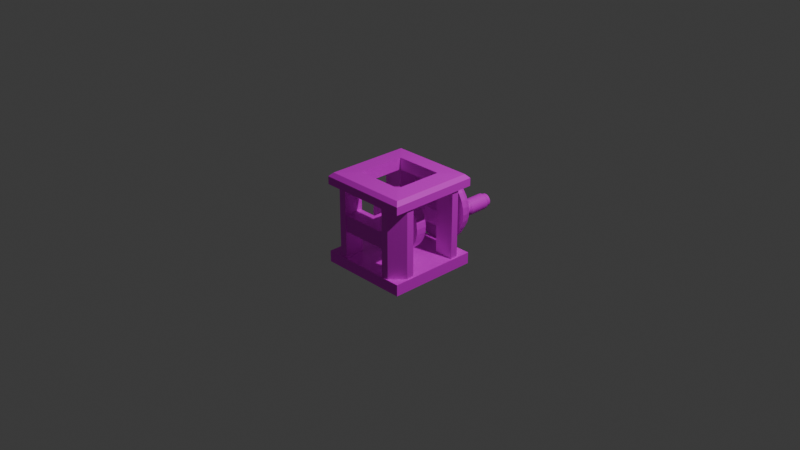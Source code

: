 # Source: pulley_crank.blend  (saved by Blender 4.5.90; exported with 4.5.12 LTS)
import bpy
from mathutils import Matrix  # noqa: F401  (used for matrix-valued properties, if any)

bpy.ops.wm.read_factory_settings(use_empty=True)
scene = bpy.context.scene
scene.name = 'Scene'

# ---- collections
col_collection = bpy.data.collections.new('Collection'); scene.collection.children.link(col_collection)

# ---- images (referenced by path relative to the original .blend; pixels are not part of the script)
import os
ASSET_DIR = os.environ.get("B2B_ASSET_DIR", "")  # directory of the original .blend (textures are referenced by path, not embedded)
HERE = os.path.dirname(os.path.abspath(__file__))  # packed textures are extracted next to this script under _unpacked/

def load_image(name, relpath, width, height, colorspace="sRGB"):
    """Load a texture the original file referenced (path relative to the .blend, or extracted next to this script)."""
    p = next((c for c in (os.path.join(HERE, relpath), os.path.join(ASSET_DIR, relpath)) if relpath and os.path.exists(c)), "")
    if p:
        img = bpy.data.images.load(p, check_existing=True)
        img.name = name
    else:  # same state as the original file: an image datablock whose file is absent (Cycles renders it pink)
        img = bpy.data.images.new(name, width, height)
        img.source = "FILE"
        img.filepath = "//" + (relpath or name)
    img.colorspace_settings.name = colorspace
    return img
img_mg_machine_mechanical_frame_png = load_image('mg_machine_mechanical_frame.png', 'mg_machine_mechanical_frame.png', 1024, 1024, 'sRGB')
img_mg_machine_mechanical_metal_png = load_image('mg_machine_mechanical_metal.png', 'mg_machine_mechanical_metal.png', 1024, 1024, 'sRGB')
img_mg_machine_mechanical_wood_png = load_image('mg_machine_mechanical_wood.png', 'mg_machine_mechanical_wood.png', 1024, 1024, 'sRGB')

# ---- materials (node trees are filled in below, after node groups)
mat_frame = bpy.data.materials.new('frame')
mat_frame.alpha_threshold = 0.0
mat_frame.roughness = 0.5
mat_frame.line_color = (0.0, 0.0, 0.0, 1.0)
mat_metal = bpy.data.materials.new('metal')
mat_wood = bpy.data.materials.new('wood')

# ---- material node trees
mat_frame.use_nodes = True; mat_frame.node_tree.nodes.clear()
_N = mat_frame.node_tree.nodes; _L = mat_frame.node_tree.links
n0 = _N.new('ShaderNodeOutputMaterial'); n0.name = 'Material Output'; n0.location = (200, 100)
n1 = _N.new('ShaderNodeBsdfPrincipled'); n1.name = 'Principled BSDF'; n1.location = (-200, 100)
n1.inputs[3].default_value = 1.45
n2 = _N.new('ShaderNodeTexImage'); n2.name = 'Image Texture'; n2.location = (-514, 80)
n2.image = img_mg_machine_mechanical_frame_png
n2.interpolation = 'Closest'
_L.new(n1.outputs[0], n0.inputs[0])
_L.new(n2.outputs[0], n1.inputs[0])
n0.is_active_output = True
mat_metal.use_nodes = True; mat_metal.node_tree.nodes.clear()
_N = mat_metal.node_tree.nodes; _L = mat_metal.node_tree.links
n0 = _N.new('ShaderNodeBsdfPrincipled'); n0.name = 'Principled BSDF'; n0.location = (-200, 100)
n1 = _N.new('ShaderNodeOutputMaterial'); n1.name = 'Material Output'; n1.location = (200, 100)
n2 = _N.new('ShaderNodeTexImage'); n2.name = 'Image Texture'; n2.location = (-540, 64)
n2.image = img_mg_machine_mechanical_metal_png
n2.interpolation = 'Closest'
_L.new(n0.outputs[0], n1.inputs[0])
_L.new(n2.outputs[0], n0.inputs[0])
n1.is_active_output = True
mat_wood.use_nodes = True; mat_wood.node_tree.nodes.clear()
_N = mat_wood.node_tree.nodes; _L = mat_wood.node_tree.links
n0 = _N.new('ShaderNodeBsdfPrincipled'); n0.name = 'Principled BSDF'; n0.location = (-200, 100)
n1 = _N.new('ShaderNodeOutputMaterial'); n1.name = 'Material Output'; n1.location = (200, 100)
n2 = _N.new('ShaderNodeTexImage'); n2.name = 'Image Texture'; n2.location = (-534, 76)
n2.image = img_mg_machine_mechanical_wood_png
n2.interpolation = 'Closest'
_L.new(n0.outputs[0], n1.inputs[0])
_L.new(n2.outputs[0], n0.inputs[0])
n1.is_active_output = True

# ---- world
world_world = bpy.data.worlds.new('World'); scene.world = world_world
world_world.use_nodes = True; world_world.node_tree.nodes.clear()
_N = world_world.node_tree.nodes; _L = world_world.node_tree.links
n0 = _N.new('ShaderNodeOutputWorld'); n0.name = 'World Output'; n0.location = (200, 100)
n1 = _N.new('ShaderNodeBackground'); n1.name = 'Background'; n1.location = (-200, 100)
n1.inputs[0].default_value = (0.05088, 0.05088, 0.05088, 1.0)
_L.new(n1.outputs[0], n0.inputs[0])
n0.is_active_output = True
world_world.color = (0.05088, 0.05088, 0.05088)
world_world.sun_shadow_jitter_overblur = 0.0

# ---- cameras
cam_camera = bpy.data.cameras.new('Camera')
cam_camera.clip_end = 100.0
cam_camera.ortho_scale = 7.314

# ---- lights
light_light = bpy.data.lights.new('Light', 'POINT')
light_light.energy = 1000.0
light_light.shadow_soft_size = 0.1

# ---- meshes
me_cube = bpy.data.meshes.new('Cube')
me_cube.from_pydata([(1.0, 1.0, -1.0), (1.0, -1.0, -1.0), (-1.0, 1.0, -1.0), (-1.0, -1.0, -1.0), (0.5345, 0.5345, 1.023), (1.0, 1.0, 0.75), (0.5345, -0.5345, 1.023), (1.0, -1.0, 0.75), (-0.5345, 0.5345, 1.023), (-1.0, 1.0, 0.75), (-0.5345, -0.5345, 1.023), (-1.0, -1.0, 0.75), (0.5329, -0.9671, -0.75), (0.9671, -0.5329, -0.75), (-0.9672, -0.5328, -0.75), (-0.5322, 0.9678, -0.75), (0.5329, -0.5329, -0.75), (0.9677, 0.5323, -0.75), (1.0, -1.0, -0.75), (-0.5328, -0.9672, -0.75), (-0.5328, -0.5328, -0.75), (0.0, -1.0, -0.75), (-1.0, -1.0, -0.75), (-0.9678, 0.5322, -0.75), (-0.5322, 0.5322, -0.75), (-1.0, 0.0, -0.75), (-1.0, 1.0, -0.75), (0.5323, 0.9508, -0.1531), (0.1499, 0.5492, -0.1424), (0.0, 1.0, -0.75), (1.0, 1.0, -0.75), (1.0, 0.0, -0.75), (0.0, 0.0, -0.75), (0.9671, -0.5329, 0.8), (0.5329, -0.9671, 0.8), (0.5329, -0.5329, 0.8), (-0.5328, -0.9672, 0.8), (-0.9672, -0.5328, 0.8), (-0.5328, -0.5328, 0.8), (-0.9678, 0.5322, 0.8), (-0.5322, 0.9678, 0.8), (-0.5322, 0.5322, 0.8), (0.5323, 0.9508, 0.2031), (0.9677, 0.5323, 0.8), (0.1499, 0.5492, 0.1924), (0.0147, 0.1215, 0.6478), (0.0147, -0.1215, 0.6478), (0.1408, 0.1215, 0.6325), (0.1408, -0.1215, 0.6325), (0.2615, 0.1215, 0.5929), (0.2615, -0.1215, 0.5929), (0.3721, 0.1215, 0.5305), (0.3721, -0.1215, 0.5305), (0.4685, 0.1215, 0.4477), (0.4685, -0.1215, 0.4477), (0.5468, 0.1215, 0.3477), (0.5468, -0.1215, 0.3477), (0.6041, 0.1215, 0.2343), (0.6041, -0.1215, 0.2343), (0.6383, 0.1215, 0.112), (0.6383, -0.1215, 0.112), (0.6478, 0.1215, -0.0147), (0.6478, -0.1215, -0.0147), (0.6325, 0.1215, -0.1408), (0.6325, -0.1215, -0.1408), (0.5929, 0.1215, -0.2615), (0.5929, -0.1215, -0.2615), (0.5305, 0.1215, -0.3721), (0.5305, -0.1215, -0.3721), (0.4477, 0.1215, -0.4685), (0.4477, -0.1215, -0.4685), (0.3477, 0.1215, -0.5468), (0.3477, -0.1215, -0.5468), (0.2343, 0.1215, -0.6041), (0.2343, -0.1215, -0.6041), (0.112, 0.1215, -0.6383), (0.112, -0.1215, -0.6383), (-0.0147, 0.1215, -0.6478), (-0.0147, -0.1215, -0.6478), (-0.1408, 0.1215, -0.6325), (-0.1408, -0.1215, -0.6325), (-0.2615, 0.1215, -0.5929), (-0.2615, -0.1215, -0.5929), (-0.3721, 0.1215, -0.5305), (-0.3721, -0.1215, -0.5305), (-0.4685, 0.1215, -0.4477), (-0.4685, -0.1215, -0.4477), (-0.5468, 0.1215, -0.3477), (-0.5468, -0.1215, -0.3477), (-0.6041, 0.1215, -0.2343), (-0.6041, -0.1215, -0.2343), (-0.6383, 0.1215, -0.112), (-0.6383, -0.1215, -0.112), (-0.6478, 0.1215, 0.0147), (-0.6478, -0.1215, 0.0147), (-0.6325, 0.1215, 0.1408), (-0.6325, -0.1215, 0.1408), (-0.5929, 0.1215, 0.2615), (-0.5929, -0.1215, 0.2615), (-0.5305, 0.1215, 0.3721), (-0.5305, -0.1215, 0.3721), (-0.4477, 0.1215, 0.4685), (-0.4477, -0.1215, 0.4685), (-0.3477, 0.1215, 0.5468), (-0.3477, -0.1215, 0.5468), (-0.2343, 0.1215, 0.6041), (-0.2343, -0.1215, 0.6041), (-0.112, 0.1215, 0.6383), (-0.112, -0.1215, 0.6383), (0.5323, 0.9677, -0.75), (0.5323, 0.5323, -0.75), (0.5323, 0.9677, 0.8), (0.5323, 0.5323, 0.8), (-0.5824, 0.9508, -0.1531), (-0.2, 0.5492, -0.1424), (-0.5824, 0.9508, 0.2031), (-0.2, 0.5492, 0.1924), (0.5323, 0.5492, -0.1531), (0.5323, 0.5492, 0.2031), (-0.5824, 0.5492, -0.1531), (-0.5824, 0.5492, 0.2031), (0.1749, -0.525, -0.1424), (0.1749, -0.525, 0.1924), (-0.1749, -0.525, -0.1424), (-0.1749, -0.525, 0.1924), (0.5395, -0.5297, -0.1424), (0.5395, -0.5297, 0.1924), (-0.5395, -0.5297, -0.1424), (-0.5395, -0.5297, 0.1924), (0.5395, -0.9609, -0.1424), (0.5395, -0.9609, 0.1924), (-0.5395, -0.9609, -0.1424), (-0.5395, -0.9609, 0.1924), (0.5345, -0.5345, 0.76), (-0.5345, -0.5345, 0.76), (0.5345, 0.5345, 0.76), (-0.5345, 0.5345, 0.76), (-0.5788, -1.249, -0.139), (0.0, -1.047, -0.2733), (-0.5517, -1.249, -0.1363), (0.05333, -1.047, -0.2681), (-0.5256, -1.249, -0.1284), (0.1046, -1.047, -0.2525), (-0.5016, -1.249, -0.1155), (0.1519, -1.047, -0.2273), (-0.4805, -1.249, -0.09825), (0.1933, -1.047, -0.1933), (-0.4633, -1.249, -0.0772), (0.2273, -1.047, -0.1519), (-0.4504, -1.249, -0.05317), (0.2525, -1.047, -0.1046), (-0.4425, -1.249, -0.02711), (0.2681, -1.047, -0.05333), (-0.4398, -1.249, 1.141e-07), (0.2733, -1.047, 1.479e-07), (-0.4425, -1.249, 0.02711), (0.2681, -1.047, 0.05333), (-0.4504, -1.249, 0.05317), (0.2525, -1.047, 0.1046), (-0.4633, -1.249, 0.0772), (0.2273, -1.047, 0.1519), (-0.4805, -1.249, 0.09825), (0.1933, -1.047, 0.1933), (-0.5016, -1.249, 0.1155), (0.1519, -1.047, 0.2273), (-0.5256, -1.249, 0.1284), (0.1046, -1.047, 0.2525), (-0.5517, -1.249, 0.1363), (0.05333, -1.047, 0.2681), (-0.5788, -1.249, 0.139), (0.0, -1.047, 0.2733), (-0.6059, -1.249, 0.1363), (-0.05333, -1.047, 0.2681), (-0.632, -1.249, 0.1284), (-0.1046, -1.047, 0.2525), (-0.656, -1.249, 0.1155), (-0.1519, -1.047, 0.2273), (-0.677, -1.249, 0.09825), (-0.1933, -1.047, 0.1933), (-0.6943, -1.249, 0.0772), (-0.2273, -1.047, 0.1519), (-0.7072, -1.249, 0.05317), (-0.2525, -1.047, 0.1046), (-0.7151, -1.249, 0.02711), (-0.2681, -1.047, 0.05333), (-0.7177, -1.249, 1.141e-07), (-0.2733, -1.047, 1.479e-07), (-0.7151, -1.249, -0.02711), (-0.2681, -1.047, -0.05333), (-0.7072, -1.249, -0.05317), (-0.2525, -1.047, -0.1046), (-0.6943, -1.249, -0.0772), (-0.2273, -1.047, -0.1519), (-0.677, -1.249, -0.09825), (-0.1933, -1.047, -0.1933), (-0.656, -1.249, -0.1155), (-0.1519, -1.047, -0.2273), (-0.632, -1.249, -0.1284), (-0.1046, -1.047, -0.2525), (-0.6059, -1.249, -0.1363), (-0.05333, -1.047, -0.2681), (0.1561, -1.04, -0.7846), (0.0, -1.04, -0.8), (0.3061, -1.04, -0.7391), (0.4445, -1.04, -0.6652), (0.5657, -1.04, -0.5657), (0.6652, -1.04, -0.4445), (0.7391, -1.04, -0.3061), (0.7846, -1.04, -0.1561), (0.8, -1.04, 1.341e-07), (0.7846, -1.04, 0.1561), (0.7391, -1.04, 0.3061), (0.6652, -1.04, 0.4445), (0.5657, -1.04, 0.5657), (0.4445, -1.04, 0.6652), (0.3061, -1.04, 0.7391), (0.1561, -1.04, 0.7846), (0.0, -1.04, 0.8), (-0.1561, -1.04, 0.7846), (-0.3061, -1.04, 0.7391), (-0.4445, -1.04, 0.6652), (-0.5657, -1.04, 0.5657), (-0.6652, -1.04, 0.4445), (-0.7391, -1.04, 0.3061), (-0.7846, -1.04, 0.1561), (-0.8, -1.04, 1.341e-07), (-0.7846, -1.04, -0.1561), (-0.7391, -1.04, -0.3061), (-0.6652, -1.04, -0.4445), (-0.5657, -1.04, -0.5657), (-0.4445, -1.04, -0.6652), (-0.3061, -1.04, -0.7391), (-0.1561, -1.04, -0.7846), (0.05333, -0.9004, -0.2681), (4.462e-15, -0.9004, -0.2733), (0.1046, -0.9004, -0.2525), (0.1519, -0.9004, -0.2273), (0.1933, -0.9004, -0.1933), (0.2273, -0.9004, -0.1519), (0.2525, -0.9004, -0.1046), (0.2681, -0.9004, -0.05333), (0.2733, -0.9004, 1.011e-07), (0.2681, -0.9004, 0.05333), (0.2525, -0.9004, 0.1046), (0.2273, -0.9004, 0.1519), (0.1933, -0.9004, 0.1933), (0.1519, -0.9004, 0.2273), (0.1046, -0.9004, 0.2525), (0.05333, -0.9004, 0.2681), (4.462e-15, -0.9004, 0.2733), (-0.05333, -0.9004, 0.2681), (-0.1046, -0.9004, 0.2525), (-0.1519, -0.9004, 0.2273), (-0.1933, -0.9004, 0.1933), (-0.2273, -0.9004, 0.1519), (-0.2525, -0.9004, 0.1046), (-0.2681, -0.9004, 0.05333), (-0.2733, -0.9004, 1.011e-07), (-0.2681, -0.9004, -0.05333), (-0.2525, -0.9004, -0.1046), (-0.2273, -0.9004, -0.1519), (-0.1933, -0.9004, -0.1933), (-0.1519, -0.9004, -0.2273), (-0.1046, -0.9004, -0.2525), (-0.05333, -0.9004, -0.2681), (0.03385, -0.6867, -0.1702), (-2.407e-09, -0.6867, -0.1735), (0.0664, -0.6867, -0.1603), (0.0964, -0.6867, -0.1443), (0.1227, -0.6867, -0.1227), (0.1443, -0.6867, -0.0964), (0.1603, -0.6867, -0.0664), (0.1702, -0.6867, -0.03385), (0.1735, -0.6867, 4.823e-08), (0.1702, -0.6867, 0.03385), (0.1603, -0.6867, 0.0664), (0.1443, -0.6867, 0.0964), (0.1227, -0.6867, 0.1227), (0.0964, -0.6867, 0.1443), (0.0664, -0.6867, 0.1603), (0.03385, -0.6867, 0.1702), (-2.407e-09, -0.6867, 0.1735), (-0.03385, -0.6867, 0.1702), (-0.0664, -0.6867, 0.1603), (-0.0964, -0.6867, 0.1443), (-0.1227, -0.6867, 0.1227), (-0.1443, -0.6867, 0.0964), (-0.1603, -0.6867, 0.0664), (-0.1702, -0.6867, 0.03385), (-0.1735, -0.6867, 4.823e-08), (-0.1702, -0.6867, -0.03385), (-0.1603, -0.6867, -0.0664), (-0.1443, -0.6867, -0.0964), (-0.1227, -0.6867, -0.1227), (-0.0964, -0.6867, -0.1443), (-0.0664, -0.6867, -0.1603), (-0.03385, -0.6867, -0.1702), (-0.5788, -1.335, -0.139), (-0.5517, -1.335, -0.1363), (-0.5256, -1.335, -0.1284), (-0.5016, -1.335, -0.1155), (-0.4805, -1.335, -0.09825), (-0.4633, -1.335, -0.0772), (-0.4504, -1.335, -0.05317), (-0.4425, -1.335, -0.02711), (-0.4398, -1.335, 5.57e-08), (-0.4425, -1.335, 0.02711), (-0.4504, -1.335, 0.05317), (-0.4633, -1.335, 0.0772), (-0.4805, -1.335, 0.09825), (-0.5016, -1.335, 0.1155), (-0.5256, -1.335, 0.1284), (-0.5517, -1.335, 0.1363), (-0.5788, -1.335, 0.139), (-0.6059, -1.335, 0.1363), (-0.632, -1.335, 0.1284), (-0.656, -1.335, 0.1155), (-0.677, -1.335, 0.09825), (-0.6943, -1.335, 0.0772), (-0.7072, -1.335, 0.05317), (-0.7151, -1.335, 0.02711), (-0.7177, -1.335, 5.57e-08), (-0.7151, -1.335, -0.02711), (-0.7072, -1.335, -0.05317), (-0.6943, -1.335, -0.0772), (-0.677, -1.335, -0.09825), (-0.656, -1.335, -0.1155), (-0.632, -1.335, -0.1284), (-0.6059, -1.335, -0.1363), (-0.5788, -1.38, -0.1699), (-0.5456, -1.38, -0.1667), (-0.5138, -1.38, -0.157), (-0.4844, -1.38, -0.1413), (-0.4586, -1.38, -0.1202), (-0.4375, -1.38, -0.09441), (-0.4218, -1.38, -0.06503), (-0.4121, -1.38, -0.03315), (-0.4089, -1.38, 4.647e-08), (-0.4121, -1.38, 0.03315), (-0.4218, -1.38, 0.06503), (-0.4375, -1.38, 0.09441), (-0.4586, -1.38, 0.1202), (-0.4844, -1.38, 0.1413), (-0.5138, -1.38, 0.157), (-0.5456, -1.38, 0.1667), (-0.5788, -1.38, 0.1699), (-0.6119, -1.38, 0.1667), (-0.6438, -1.38, 0.157), (-0.6732, -1.38, 0.1413), (-0.6989, -1.38, 0.1202), (-0.7201, -1.38, 0.09441), (-0.7358, -1.38, 0.06503), (-0.7455, -1.38, 0.03315), (-0.7487, -1.38, 4.647e-08), (-0.7455, -1.38, -0.03315), (-0.7358, -1.38, -0.06503), (-0.7201, -1.38, -0.09441), (-0.6989, -1.38, -0.1202), (-0.6732, -1.38, -0.1413), (-0.6438, -1.38, -0.157), (-0.6119, -1.38, -0.1667), (-0.5788, -1.827, -0.1699), (-0.5456, -1.827, -0.1667), (-0.5138, -1.827, -0.157), (-0.4844, -1.827, -0.1413), (-0.4586, -1.827, -0.1202), (-0.4375, -1.827, -0.09441), (-0.4218, -1.827, -0.06503), (-0.4121, -1.827, -0.03315), (-0.4089, -1.827, -8.996e-09), (-0.4121, -1.827, 0.03315), (-0.4218, -1.827, 0.06503), (-0.4375, -1.827, 0.09441), (-0.4586, -1.827, 0.1202), (-0.4844, -1.827, 0.1413), (-0.5138, -1.827, 0.157), (-0.5456, -1.827, 0.1667), (-0.5788, -1.827, 0.1699), (-0.6119, -1.827, 0.1667), (-0.6438, -1.827, 0.157), (-0.6732, -1.827, 0.1413), (-0.6989, -1.827, 0.1202), (-0.7201, -1.827, 0.09441), (-0.7358, -1.827, 0.06503), (-0.7455, -1.827, 0.03315), (-0.7487, -1.827, -8.996e-09), (-0.7455, -1.827, -0.03315), (-0.7358, -1.827, -0.06503), (-0.7201, -1.827, -0.09441), (-0.6989, -1.827, -0.1202), (-0.6732, -1.827, -0.1413), (-0.6438, -1.827, -0.157), (-0.6119, -1.827, -0.1667), (-0.5788, -1.874, -0.1375), (-0.552, -1.874, -0.1349), (-0.5262, -1.874, -0.1271), (-0.5024, -1.874, -0.1144), (-0.4815, -1.874, -0.09725), (-0.4644, -1.874, -0.07641), (-0.4517, -1.874, -0.05263), (-0.4439, -1.874, -0.02683), (-0.4413, -1.874, -3.853e-08), (-0.4439, -1.874, 0.02683), (-0.4517, -1.874, 0.05263), (-0.4644, -1.874, 0.07641), (-0.4815, -1.874, 0.09725), (-0.5024, -1.874, 0.1144), (-0.5262, -1.874, 0.1271), (-0.552, -1.874, 0.1349), (-0.5788, -1.874, 0.1375), (-0.6056, -1.874, 0.1349), (-0.6314, -1.874, 0.1271), (-0.6552, -1.874, 0.1144), (-0.676, -1.874, 0.09725), (-0.6931, -1.874, 0.07641), (-0.7059, -1.874, 0.05263), (-0.7137, -1.874, 0.02683), (-0.7163, -1.874, -3.853e-08), (-0.7137, -1.874, -0.02683), (-0.7059, -1.874, -0.05263), (-0.6931, -1.874, -0.07641), (-0.676, -1.874, -0.09725), (-0.6552, -1.874, -0.1144), (-0.6314, -1.874, -0.1271), (-0.6056, -1.874, -0.1349), (-0.5788, -1.935, -0.1375), (-0.552, -1.935, -0.1349), (-0.5262, -1.935, -0.1271), (-0.5024, -1.935, -0.1144), (-0.4815, -1.935, -0.09725), (-0.4644, -1.935, -0.07641), (-0.4517, -1.935, -0.05263), (-0.4439, -1.935, -0.02683), (-0.4413, -1.935, -9.245e-08), (-0.4439, -1.935, 0.02683), (-0.4517, -1.935, 0.05263), (-0.4644, -1.935, 0.07641), (-0.4815, -1.935, 0.09725), (-0.5024, -1.935, 0.1144), (-0.5262, -1.935, 0.1271), (-0.552, -1.935, 0.1349), (-0.5788, -1.935, 0.1375), (-0.6056, -1.935, 0.1349), (-0.6314, -1.935, 0.1271), (-0.6552, -1.935, 0.1144), (-0.676, -1.935, 0.09725), (-0.6931, -1.935, 0.07641), (-0.7059, -1.935, 0.05263), (-0.7137, -1.935, 0.02683), (-0.7163, -1.935, -9.245e-08), (-0.7137, -1.935, -0.02683), (-0.7059, -1.935, -0.05263), (-0.6931, -1.935, -0.07641), (-0.676, -1.935, -0.09725), (-0.6552, -1.935, -0.1144), (-0.6314, -1.935, -0.1271), (-0.6056, -1.935, -0.1349), (1.0, -1.0, 0.9219), (0.922, -0.922, 1.004), (-0.922, -0.922, 1.004), (-1.0, -1.0, 0.9219), (1.0, 1.0, 0.9219), (0.922, 0.922, 1.004), (-0.922, 0.922, 1.004), (-1.0, 1.0, 0.9219), (0.6975, 0.9677, -0.75), (0.9677, 0.6975, -0.75), (1.0, 1.0, -0.75), (0.9671, -0.6969, -0.75), (0.6969, -0.9671, -0.75), (1.0, -1.0, -0.75), (-0.9678, 0.6976, -0.75), (-0.6976, 0.9678, -0.75), (-1.0, 1.0, -0.75), (-0.697, -0.9672, -0.75), (-0.9672, -0.697, -0.75), (-1.0, -1.0, -0.75), (0.6969, -0.9671, 0.8), (0.9671, -0.6969, 0.8), (-0.9672, -0.697, 0.8), (-0.697, -0.9672, 0.8), (-0.6976, 0.9678, 0.8), (-0.9678, 0.6976, 0.8), (0.9677, 0.6975, 0.8), (0.6975, 0.9677, 0.8), (-0.07715, -1.249, -0.7119), (0.0, -1.151, -0.8), (0.1561, -1.151, -0.7846), (0.06974, -1.249, -0.7055), (0.3061, -1.151, -0.7391), (0.212, -1.249, -0.67), (0.4445, -1.151, -0.6652), (0.3439, -1.249, -0.6068), (0.5657, -1.151, -0.5657), (0.46, -1.249, -0.5185), (0.6652, -1.151, -0.4445), (0.5555, -1.249, -0.4088), (0.7391, -1.151, -0.3061), (0.6266, -1.249, -0.2822), (0.7846, -1.151, -0.1561), (0.6705, -1.249, -0.1441), (0.8, -1.151, 1.141e-07), (0.6853, -1.249, 1.052e-07), (0.7846, -1.151, 0.1561), (0.6705, -1.249, 0.1441), (0.7391, -1.151, 0.3061), (0.6266, -1.249, 0.2822), (0.6652, -1.151, 0.4445), (0.5555, -1.249, 0.4088), (0.5657, -1.151, 0.5657), (0.46, -1.249, 0.5185), (0.4445, -1.151, 0.6652), (0.3439, -1.249, 0.6068), (0.3061, -1.151, 0.7391), (0.212, -1.249, 0.67), (0.1561, -1.151, 0.7846), (0.06974, -1.249, 0.7055), (0.0, -1.151, 0.8), (-0.07715, -1.249, 0.7119), (-0.1561, -1.151, 0.7846), (-0.2226, -1.249, 0.6888), (-0.3061, -1.151, 0.7391), (-0.3604, -1.249, 0.6374), (-0.4445, -1.151, 0.6652), (-0.4849, -1.249, 0.5601), (-0.5657, -1.151, 0.5657), (-0.5906, -1.249, 0.461), (-0.6652, -1.151, 0.4445), (-0.673, -1.249, 0.3461), (-0.7391, -1.151, 0.3061), (-0.7287, -1.249, 0.224), (-0.7846, -1.151, 0.1561), (-0.7577, -1.249, 0.1062), (-0.8, -1.151, 1.141e-07), (-0.7656, -1.249, 1.084e-07), (-0.7846, -1.151, -0.1561), (-0.7577, -1.249, -0.1062), (-0.7391, -1.151, -0.3061), (-0.7287, -1.249, -0.224), (-0.6652, -1.151, -0.4445), (-0.673, -1.249, -0.3461), (-0.5657, -1.151, -0.5657), (-0.5906, -1.249, -0.461), (-0.4445, -1.151, -0.6652), (-0.4849, -1.249, -0.5601), (-0.3061, -1.151, -0.7391), (-0.3604, -1.249, -0.6374), (-0.1561, -1.151, -0.7846), (-0.2226, -1.249, -0.6888)], [], [(1, 18, 21, 22, 3), (3, 22, 25, 26, 2), (2, 0, 1, 3), (0, 30, 31, 18, 1), (2, 26, 29, 30, 0), (4, 8, 136, 135), (11, 134, 133, 7), (12, 16, 32, 21), (16, 13, 31, 32), (20, 19, 21, 32), (14, 20, 32, 25), (15, 24, 32, 29), (24, 23, 25, 32), (110, 109, 29, 32), (17, 110, 32, 31), (16, 12, 34, 35), (19, 20, 38, 36), (13, 16, 35, 33), (24, 15, 40, 41), (20, 14, 37, 38), (42, 27, 113, 115), (23, 24, 41, 39), (110, 17, 43, 112), (45, 46, 48, 47), (47, 48, 50, 49), (49, 50, 52, 51), (51, 52, 54, 53), (53, 54, 56, 55), (55, 56, 58, 57), (57, 58, 60, 59), (59, 60, 62, 61), (61, 62, 64, 63), (63, 64, 66, 65), (65, 66, 68, 67), (67, 68, 70, 69), (69, 70, 72, 71), (71, 72, 74, 73), (73, 74, 76, 75), (75, 76, 78, 77), (77, 78, 80, 79), (79, 80, 82, 81), (81, 82, 84, 83), (83, 84, 86, 85), (85, 86, 88, 87), (87, 88, 90, 89), (89, 90, 92, 91), (91, 92, 94, 93), (93, 94, 96, 95), (95, 96, 98, 97), (97, 98, 100, 99), (99, 100, 102, 101), (101, 102, 104, 103), (103, 104, 106, 105), (48, 46, 108, 106, 104, 102, 100, 98, 96, 94, 92, 90, 88, 86, 84, 82, 80, 78, 76, 74, 72, 70, 68, 66, 64, 62, 60, 58, 56, 54, 52, 50), (105, 106, 108, 107), (107, 108, 46, 45), (45, 47, 49, 51, 53, 55, 57, 59, 61, 63, 65, 67, 69, 71, 73, 75, 77, 79, 81, 83, 85, 87, 89, 91, 93, 95, 97, 99, 101, 103, 105, 107), (117, 27, 109, 110), (42, 118, 112, 111), (27, 42, 111, 109), (118, 117, 110, 112), (113, 119, 120, 115), (27, 117, 119, 113), (44, 116, 124, 122), (118, 42, 115, 120), (44, 28, 117, 118), (114, 116, 120, 119), (28, 114, 119, 117), (116, 44, 118, 120), (124, 123, 127, 128), (116, 114, 123, 124), (114, 28, 121, 123), (28, 44, 122, 121), (127, 125, 129, 131), (123, 121, 125, 127), (121, 122, 126, 125), (122, 124, 128, 126), (129, 130, 132, 131), (125, 126, 130, 129), (126, 128, 132, 130), (128, 127, 131, 132), (9, 136, 134, 11), (6, 4, 135, 133), (8, 10, 134, 136), (10, 6, 133, 134), (5, 135, 136, 9), (7, 133, 135, 5), (186, 184, 256, 257), (149, 151, 304, 303), (138, 140, 201, 202), (140, 142, 203, 201), (142, 144, 204, 203), (144, 146, 205, 204), (146, 148, 206, 205), (148, 150, 207, 206), (150, 152, 208, 207), (152, 154, 209, 208), (154, 156, 210, 209), (156, 158, 211, 210), (158, 160, 212, 211), (160, 162, 213, 212), (162, 164, 214, 213), (164, 166, 215, 214), (166, 168, 216, 215), (168, 170, 217, 216), (170, 172, 218, 217), (172, 174, 219, 218), (174, 176, 220, 219), (176, 178, 221, 220), (178, 180, 222, 221), (180, 182, 223, 222), (182, 184, 224, 223), (184, 186, 225, 224), (186, 188, 226, 225), (188, 190, 227, 226), (190, 192, 228, 227), (192, 194, 229, 228), (194, 196, 230, 229), (196, 198, 231, 230), (198, 200, 232, 231), (200, 138, 202, 232), (260, 259, 291, 292), (160, 158, 243, 244), (188, 186, 257, 258), (162, 160, 244, 245), (190, 188, 258, 259), (164, 162, 245, 246), (192, 190, 259, 260), (166, 164, 246, 247), (140, 138, 234, 233), (194, 192, 260, 261), (168, 166, 247, 248), (142, 140, 233, 235), (196, 194, 261, 262), (170, 168, 248, 249), (144, 142, 235, 236), (198, 196, 262, 263), (172, 170, 249, 250), (146, 144, 236, 237), (200, 198, 263, 264), (174, 172, 250, 251), (148, 146, 237, 238), (138, 200, 264, 234), (176, 174, 251, 252), (150, 148, 238, 239), (178, 176, 252, 253), (152, 150, 239, 240), (180, 178, 253, 254), (154, 152, 240, 241), (182, 180, 254, 255), (156, 154, 241, 242), (184, 182, 255, 256), (158, 156, 242, 243), (265, 266, 296, 295, 294, 293, 292, 291, 290, 289, 288, 287, 286, 285, 284, 283, 282, 281, 280, 279, 278, 277, 276, 275, 274, 273, 272, 271, 270, 269, 268, 267), (247, 246, 278, 279), (233, 234, 266, 265), (261, 260, 292, 293), (248, 247, 279, 280), (235, 233, 265, 267), (262, 261, 293, 294), (249, 248, 280, 281), (236, 235, 267, 268), (263, 262, 294, 295), (250, 249, 281, 282), (237, 236, 268, 269), (264, 263, 295, 296), (251, 250, 282, 283), (238, 237, 269, 270), (234, 264, 296, 266), (252, 251, 283, 284), (239, 238, 270, 271), (253, 252, 284, 285), (240, 239, 271, 272), (254, 253, 285, 286), (241, 240, 272, 273), (255, 254, 286, 287), (242, 241, 273, 274), (256, 255, 287, 288), (243, 242, 274, 275), (257, 256, 288, 289), (244, 243, 275, 276), (258, 257, 289, 290), (245, 244, 276, 277), (259, 258, 290, 291), (246, 245, 277, 278), (306, 307, 339, 338), (177, 179, 318, 317), (151, 153, 305, 304), (179, 181, 319, 318), (153, 155, 306, 305), (181, 183, 320, 319), (155, 157, 307, 306), (183, 185, 321, 320), (157, 159, 308, 307), (185, 187, 322, 321), (159, 161, 309, 308), (187, 189, 323, 322), (161, 163, 310, 309), (189, 191, 324, 323), (163, 165, 311, 310), (137, 139, 298, 297), (191, 193, 325, 324), (165, 167, 312, 311), (139, 141, 299, 298), (193, 195, 326, 325), (167, 169, 313, 312), (141, 143, 300, 299), (195, 197, 327, 326), (169, 171, 314, 313), (143, 145, 301, 300), (197, 199, 328, 327), (171, 173, 315, 314), (145, 147, 302, 301), (199, 137, 297, 328), (173, 175, 316, 315), (147, 149, 303, 302), (175, 177, 317, 316), (341, 342, 374, 373), (320, 321, 353, 352), (307, 308, 340, 339), (321, 322, 354, 353), (308, 309, 341, 340), (322, 323, 355, 354), (309, 310, 342, 341), (323, 324, 356, 355), (310, 311, 343, 342), (297, 298, 330, 329), (324, 325, 357, 356), (311, 312, 344, 343), (298, 299, 331, 330), (325, 326, 358, 357), (312, 313, 345, 344), (299, 300, 332, 331), (326, 327, 359, 358), (313, 314, 346, 345), (300, 301, 333, 332), (327, 328, 360, 359), (314, 315, 347, 346), (301, 302, 334, 333), (328, 297, 329, 360), (315, 316, 348, 347), (302, 303, 335, 334), (316, 317, 349, 348), (303, 304, 336, 335), (317, 318, 350, 349), (304, 305, 337, 336), (318, 319, 351, 350), (305, 306, 338, 337), (319, 320, 352, 351), (376, 377, 409, 408), (355, 356, 388, 387), (342, 343, 375, 374), (329, 330, 362, 361), (356, 357, 389, 388), (343, 344, 376, 375), (330, 331, 363, 362), (357, 358, 390, 389), (344, 345, 377, 376), (331, 332, 364, 363), (358, 359, 391, 390), (345, 346, 378, 377), (332, 333, 365, 364), (359, 360, 392, 391), (346, 347, 379, 378), (333, 334, 366, 365), (360, 329, 361, 392), (347, 348, 380, 379), (334, 335, 367, 366), (348, 349, 381, 380), (335, 336, 368, 367), (349, 350, 382, 381), (336, 337, 369, 368), (350, 351, 383, 382), (337, 338, 370, 369), (351, 352, 384, 383), (338, 339, 371, 370), (352, 353, 385, 384), (339, 340, 372, 371), (353, 354, 386, 385), (340, 341, 373, 372), (354, 355, 387, 386), (411, 412, 444, 443), (363, 364, 396, 395), (390, 391, 423, 422), (377, 378, 410, 409), (364, 365, 397, 396), (391, 392, 424, 423), (378, 379, 411, 410), (365, 366, 398, 397), (392, 361, 393, 424), (379, 380, 412, 411), (366, 367, 399, 398), (380, 381, 413, 412), (367, 368, 400, 399), (381, 382, 414, 413), (368, 369, 401, 400), (382, 383, 415, 414), (369, 370, 402, 401), (383, 384, 416, 415), (370, 371, 403, 402), (384, 385, 417, 416), (371, 372, 404, 403), (385, 386, 418, 417), (372, 373, 405, 404), (386, 387, 419, 418), (373, 374, 406, 405), (387, 388, 420, 419), (374, 375, 407, 406), (361, 362, 394, 393), (388, 389, 421, 420), (375, 376, 408, 407), (362, 363, 395, 394), (389, 390, 422, 421), (425, 426, 427, 428, 429, 430, 431, 432, 433, 434, 435, 436, 437, 438, 439, 440, 441, 442, 443, 444, 445, 446, 447, 448, 449, 450, 451, 452, 453, 454, 455, 456), (398, 399, 431, 430), (412, 413, 445, 444), (399, 400, 432, 431), (413, 414, 446, 445), (400, 401, 433, 432), (414, 415, 447, 446), (401, 402, 434, 433), (415, 416, 448, 447), (402, 403, 435, 434), (416, 417, 449, 448), (403, 404, 436, 435), (417, 418, 450, 449), (404, 405, 437, 436), (418, 419, 451, 450), (405, 406, 438, 437), (419, 420, 452, 451), (406, 407, 439, 438), (393, 394, 426, 425), (420, 421, 453, 452), (407, 408, 440, 439), (394, 395, 427, 426), (421, 422, 454, 453), (408, 409, 441, 440), (395, 396, 428, 427), (422, 423, 455, 454), (409, 410, 442, 441), (396, 397, 429, 428), (423, 424, 456, 455), (410, 411, 443, 442), (397, 398, 430, 429), (424, 393, 425, 456), (458, 459, 460, 457), (462, 458, 457, 461), (459, 463, 464, 460), (463, 462, 461, 464), (5, 461, 457, 7), (7, 457, 460, 11), (4, 6, 458, 462), (6, 10, 459, 458), (11, 460, 464, 9), (10, 8, 463, 459), (9, 464, 461, 5), (8, 4, 462, 463), (465, 466, 467), (468, 469, 470), (471, 472, 473), (474, 475, 476), (479, 475, 474, 480), (468, 478, 477, 469), (481, 472, 471, 482), (483, 466, 465, 484), (465, 109, 111, 484), (467, 466, 17, 31, 30), (109, 465, 467, 30, 29), (17, 466, 483, 43), (468, 13, 33, 478), (470, 469, 12, 21, 18), (13, 468, 470, 18, 31), (12, 469, 477, 34), (23, 471, 473, 26, 25), (15, 472, 481, 40), (471, 23, 39, 482), (473, 472, 15, 29, 26), (19, 474, 476, 22, 21), (14, 475, 479, 37), (474, 19, 36, 480), (476, 475, 14, 25, 22), (33, 35, 34, 477, 478), (38, 37, 479, 480, 36), (40, 481, 482, 39, 41), (483, 484, 111, 112, 43), (486, 487, 488, 485), (487, 489, 490, 488), (489, 491, 492, 490), (491, 493, 494, 492), (493, 495, 496, 494), (495, 497, 498, 496), (497, 499, 500, 498), (499, 501, 502, 500), (501, 503, 504, 502), (503, 505, 506, 504), (505, 507, 508, 506), (507, 509, 510, 508), (509, 511, 512, 510), (511, 513, 514, 512), (513, 515, 516, 514), (515, 517, 518, 516), (517, 519, 520, 518), (519, 521, 522, 520), (521, 523, 524, 522), (523, 525, 526, 524), (525, 527, 528, 526), (527, 529, 530, 528), (529, 531, 532, 530), (531, 533, 534, 532), (533, 535, 536, 534), (535, 537, 538, 536), (537, 539, 540, 538), (539, 541, 542, 540), (541, 543, 544, 542), (543, 545, 546, 544), (545, 547, 548, 546), (547, 486, 485, 548), (139, 137, 485, 488), (486, 202, 201, 487), (547, 232, 202, 486), (137, 199, 548, 485), (487, 201, 203, 489), (141, 139, 488, 490), (489, 203, 204, 491), (143, 141, 490, 492), (491, 204, 205, 493), (145, 143, 492, 494), (493, 205, 206, 495), (147, 145, 494, 496), (495, 206, 207, 497), (149, 147, 496, 498), (497, 207, 208, 499), (151, 149, 498, 500), (499, 208, 209, 501), (153, 151, 500, 502), (501, 209, 210, 503), (155, 153, 502, 504), (503, 210, 211, 505), (157, 155, 504, 506), (505, 211, 212, 507), (159, 157, 506, 508), (507, 212, 213, 509), (161, 159, 508, 510), (509, 213, 214, 511), (163, 161, 510, 512), (511, 214, 215, 513), (165, 163, 512, 514), (513, 215, 216, 515), (167, 165, 514, 516), (515, 216, 217, 517), (169, 167, 516, 518), (517, 217, 218, 519), (171, 169, 518, 520), (519, 218, 219, 521), (173, 171, 520, 522), (521, 219, 220, 523), (175, 173, 522, 524), (523, 220, 221, 525), (177, 175, 524, 526), (525, 221, 222, 527), (179, 177, 526, 528), (527, 222, 223, 529), (181, 179, 528, 530), (529, 223, 224, 531), (183, 181, 530, 532), (531, 224, 225, 533), (185, 183, 532, 534), (533, 225, 226, 535), (187, 185, 534, 536), (535, 226, 227, 537), (189, 187, 536, 538), (537, 227, 228, 539), (191, 189, 538, 540), (539, 228, 229, 541), (193, 191, 540, 542), (541, 229, 230, 543), (195, 193, 542, 544), (543, 230, 231, 545), (197, 195, 544, 546), (545, 231, 232, 547), (199, 197, 546, 548)])
me_cube.polygons.foreach_set('material_index', [0, 0, 0, 0, 0, 0, 0, 0, 0, 0, 0, 0, 0, 0, 0, 2, 2, 2, 2, 2, 0, 2, 2, 1, 1, 1, 1, 1, 1, 1, 1, 1, 1, 1, 1, 1, 1, 1, 1, 1, 1, 1, 1, 1, 1, 1, 1, 1, 1, 1, 1, 1, 1, 1, 1, 1, 1, 2, 2, 2, 2, 0, 0, 1, 0, 0, 0, 0, 0, 0, 1, 1, 1, 0, 0, 0, 0, 0, 0, 0, 0, 0, 0, 0, 0, 0, 0, 1, 1, 1, 1, 1, 1, 1, 1, 1, 1, 1, 1, 1, 1, 1, 1, 1, 1, 1, 1, 1, 1, 1, 1, 1, 1, 1, 1, 1, 1, 1, 1, 1, 1, 1, 1, 1, 1, 1, 1, 1, 1, 1, 1, 1, 1, 1, 1, 1, 1, 1, 1, 1, 1, 1, 1, 1, 1, 1, 1, 1, 1, 1, 1, 1, 1, 1, 1, 1, 1, 1, 1, 1, 1, 1, 1, 1, 1, 1, 1, 1, 1, 1, 1, 1, 1, 1, 1, 1, 1, 1, 1, 1, 1, 1, 1, 1, 1, 2, 1, 1, 1, 1, 1, 1, 1, 1, 1, 1, 1, 1, 1, 1, 1, 1, 1, 1, 1, 1, 1, 1, 1, 1, 1, 1, 1, 1, 1, 1, 1, 2, 2, 2, 2, 2, 2, 2, 2, 2, 2, 2, 2, 2, 2, 2, 2, 2, 2, 2, 2, 2, 2, 2, 2, 2, 2, 2, 2, 2, 2, 2, 2, 2, 2, 2, 2, 2, 2, 2, 2, 2, 2, 2, 2, 2, 2, 2, 2, 2, 2, 2, 2, 2, 2, 2, 2, 2, 2, 2, 2, 2, 2, 2, 2, 1, 2, 2, 2, 2, 2, 2, 2, 2, 2, 2, 2, 2, 2, 2, 2, 2, 2, 2, 2, 2, 2, 2, 2, 2, 2, 2, 2, 2, 2, 2, 2, 1, 1, 1, 1, 1, 1, 1, 1, 1, 1, 1, 1, 1, 1, 1, 1, 1, 1, 1, 1, 1, 1, 1, 1, 1, 1, 1, 1, 1, 1, 1, 1, 0, 0, 0, 0, 0, 0, 0, 0, 0, 0, 0, 0, 0, 0, 0, 0, 2, 2, 2, 2, 2, 0, 0, 2, 2, 0, 0, 2, 0, 2, 2, 0, 0, 2, 2, 0, 0, 0, 0, 0, 1, 1, 1, 1, 1, 1, 1, 1, 1, 1, 1, 1, 1, 1, 1, 1, 1, 1, 1, 1, 1, 1, 1, 1, 1, 1, 1, 1, 1, 1, 1, 1, 1, 1, 1, 1, 1, 1, 1, 1, 1, 1, 1, 1, 1, 1, 1, 1, 1, 1, 1, 1, 1, 1, 1, 1, 1, 1, 1, 1, 1, 1, 1, 1, 1, 1, 1, 1, 1, 1, 1, 1, 1, 1, 1, 1, 1, 1, 1, 1, 1, 1, 1, 1, 1, 1, 1, 1, 1, 1, 1, 1, 1, 1, 1, 1])
_uv = me_cube.uv_layers.new(name='UVMap')
_uv.uv.foreach_set('vector', [-2.528, -0.01191, -2.401, -0.01191, -2.401, 0.4974, -2.401, 1.007, -2.528, 1.007, -2.343, 2.025, -2.47, 2.026, -2.47, 1.516, -2.47, 1.007, -2.343, 1.007, -0.00102, 1.007, -0.00102, -0.01201, 1.017, -0.01191, 1.017, 1.007, -2.528, 1.007, -2.656, 1.007, -2.656, 0.4978, -2.656, -0.01123, -2.528, -0.01124, -2.401, -0.01191, -2.274, -0.01191, -2.274, 0.4974, -2.274, 1.007, -2.401, 1.007, -0.5985, -1.325, -0.5985, -0.7807, -0.7325, -0.7807, -0.7325, -1.325, -0.00102, 1.007, -0.2382, 0.7697, -0.2382, 0.2252, -0.00102, -0.01191, 0.01509, 1.245, 0.2363, 1.245, 0.5077, 1.516, -0.001662, 1.516, 0.2363, 1.245, 0.2362, 1.024, 0.5077, 1.007, 0.5077, 1.516, 0.2363, 1.788, 0.01503, 1.788, -0.001662, 1.516, 0.5077, 1.516, 0.2363, 2.009, 0.2363, 1.788, 0.5077, 1.516, 0.5077, 2.026, 1.001, 1.787, 0.7788, 1.787, 0.5077, 1.516, 1.017, 1.516, 0.7788, 1.787, 0.7788, 2.009, 0.5077, 2.026, 0.5077, 1.516, 0.7788, 1.245, 1.001, 1.245, 1.017, 1.516, 0.5077, 1.516, 0.7788, 1.023, 0.7788, 1.245, 0.5077, 1.516, 0.5077, 1.007, 0.5748, -1.458, 0.7959, -1.458, 0.7959, -0.669, 0.5748, -0.669, 0.7959, -1.458, 1.017, -1.458, 1.017, -0.669, 0.7959, -0.669, -1.683, -1.405, -1.461, -1.405, -1.461, -0.6153, -1.683, -0.6153, -2.274, 0.2173, -2.052, 0.2173, -2.052, 1.007, -2.274, 1.007, -2.273, -1.383, -2.052, -1.383, -2.052, -0.5938, -2.273, -0.5938, 0.3601, -0.7811, 0.1787, -0.7811, 0.1787, -1.349, 0.3601, -1.349, -1.899, 1.236, -1.677, 1.236, -1.677, 2.026, -1.899, 2.026, -2.052, -0.5937, -1.83, -0.5937, -1.83, 0.1958, -2.052, 0.1958, -0.3948, -1.584, -0.5186, -1.584, -0.5186, -1.648, -0.3948, -1.648, -0.3948, -1.648, -0.5186, -1.648, -0.5184, -1.71, -0.3946, -1.71, -0.3946, -1.71, -0.5184, -1.71, -0.5182, -1.766, -0.3944, -1.766, -0.3944, -1.766, -0.5182, -1.766, -0.5178, -1.815, -0.3941, -1.815, -2.656, 0.4625, -2.779, 0.4626, -2.781, 0.4118, -2.657, 0.4117, -2.657, 0.4117, -2.781, 0.4118, -2.782, 0.3541, -2.658, 0.354, -2.658, 0.354, -2.782, 0.3541, -2.783, 0.2918, -2.659, 0.2918, -2.659, 0.2918, -2.783, 0.2918, -2.783, 0.2273, -2.659, 0.2273, -2.659, 0.2273, -2.783, 0.2273, -2.783, 0.1631, -2.659, 0.163, -2.659, 0.163, -2.783, 0.1631, -2.782, 0.1016, -2.658, 0.1015, -2.658, 0.1015, -2.782, 0.1016, -2.781, 0.04511, -2.657, 0.04502, -2.657, 0.04502, -2.781, 0.04511, -2.779, -0.004079, -2.656, -0.004169, -0.1299, -1.797, -0.006196, -1.797, -0.00471, -1.747, -0.1284, -1.747, -0.1284, -1.747, -0.00471, -1.747, -0.003606, -1.689, -0.1273, -1.689, -0.1273, -1.689, -0.003606, -1.689, -0.002926, -1.627, -0.1266, -1.627, -0.1266, -1.627, -0.002926, -1.627, -0.002696, -1.562, -0.1264, -1.562, -0.1264, -1.562, -0.002696, -1.562, -0.002926, -1.498, -0.1266, -1.498, -0.1266, -1.498, -0.002926, -1.498, -0.003606, -1.436, -0.1273, -1.436, -0.1273, -1.436, -0.003606, -1.436, -0.00471, -1.38, -0.1284, -1.38, -0.1284, -1.38, -0.00471, -1.38, -0.006196, -1.331, -0.1299, -1.331, -0.3164, -1.815, -0.1927, -1.815, -0.1913, -1.764, -0.315, -1.764, -0.315, -1.764, -0.1913, -1.764, -0.1903, -1.707, -0.314, -1.707, -0.314, -1.707, -0.1903, -1.707, -0.1897, -1.644, -0.3134, -1.644, -0.3134, -1.644, -0.1897, -1.644, -0.1895, -1.58, -0.3132, -1.58, -0.3132, -1.58, -0.1895, -1.58, -0.1897, -1.516, -0.3134, -1.516, -0.3134, -1.516, -0.1897, -1.516, -0.1903, -1.454, -0.314, -1.454, -0.314, -1.454, -0.1903, -1.454, -0.1913, -1.398, -0.315, -1.398, -0.315, -1.398, -0.1913, -1.398, -0.1927, -1.349, -0.3164, -1.348, -0.3941, -1.348, -0.5178, -1.348, -0.5182, -1.399, -0.3944, -1.399, -0.3944, -1.399, -0.5182, -1.399, -0.5184, -1.457, -0.3946, -1.457, -1.094, 1.906, -1.139, 1.952, -1.193, 1.988, -1.253, 2.013, -1.316, 2.026, -1.381, 2.026, -1.445, 2.013, -1.504, 1.988, -1.558, 1.952, -1.604, 1.906, -1.64, 1.853, -1.665, 1.793, -1.677, 1.729, -1.677, 1.665, -1.665, 1.601, -1.64, 1.541, -1.604, 1.488, -1.558, 1.442, -1.504, 1.406, -1.445, 1.381, -1.381, 1.369, -1.316, 1.369, -1.253, 1.381, -1.193, 1.406, -1.139, 1.442, -1.094, 1.488, -1.058, 1.541, -1.033, 1.601, -1.02, 1.665, -1.02, 1.729, -1.033, 1.793, -1.058, 1.853, -0.3946, -1.457, -0.5184, -1.457, -0.5186, -1.519, -0.3948, -1.519, -0.3948, -1.519, -0.5186, -1.519, -0.5186, -1.584, -0.3948, -1.584, 0.4792, -0.08534, 0.4334, -0.1311, 0.3975, -0.1849, 0.3727, -0.2447, 0.3601, -0.3081, 0.3601, -0.3728, 0.3727, -0.4363, 0.3975, -0.4961, 0.4334, -0.5499, 0.4792, -0.5956, 0.533, -0.6316, 0.5927, -0.6563, 0.6562, -0.669, 0.7209, -0.669, 0.7844, -0.6563, 0.8441, -0.6316, 0.8979, -0.5956, 0.9437, -0.5499, 0.9796, -0.4961, 1.004, -0.4363, 1.017, -0.3728, 1.017, -0.3081, 1.004, -0.2447, 0.9796, -0.1849, 0.9437, -0.1311, 0.8979, -0.08534, 0.8441, -0.0494, 0.7844, -0.02464, 0.7209, -0.01201, 0.6562, -0.01201, 0.5927, -0.02464, 0.533, -0.0494, -2.061, -0.2897, -2.265, -0.2897, -2.274, -0.5938, -2.052, -0.5937, -2.265, -0.1083, -2.061, -0.1083, -2.052, 0.1958, -2.274, 0.1957, -2.265, -0.2897, -2.265, -0.1083, -2.274, 0.1957, -2.274, -0.5938, -2.061, -0.1083, -2.061, -0.2897, -2.052, -0.5937, -2.052, 0.1958, -1.411, -1.609, -1.411, -1.405, -1.592, -1.405, -1.592, -1.609, -0.5985, -1.348, -0.3941, -1.348, -0.3941, -0.7807, -0.5985, -0.7807, 0.008976, -0.7811, 0.1872, -0.7811, 0.1744, -0.234, -0.003813, -0.234, -0.3941, -1.348, -0.1895, -1.348, -0.1895, -0.7807, -0.3941, -0.7807, 0.1733, -1.154, 0.002728, -1.154, -0.002696, -1.349, 0.1787, -1.349, 0.002728, -0.9759, 0.1733, -0.9759, 0.1787, -0.7811, -0.002696, -0.7811, 0.002728, -1.154, 0.002728, -0.9759, -0.002696, -0.7811, -0.002696, -1.349, 0.1733, -0.9759, 0.1733, -1.154, 0.1787, -1.349, 0.1787, -0.7811, -1.019, -1.405, -1.19, -1.405, -1.19, -1.59, -1.019, -1.59, -2.444, -0.5937, -2.274, -0.5938, -2.274, -0.04734, -2.444, -0.04731, -0.3625, -0.01201, -0.5407, -0.01201, -0.5534, -0.5588, -0.3752, -0.5588, -0.7391, -0.8015, -0.9096, -0.8015, -0.9096, -1.349, -0.7391, -1.349, -0.1895, -0.5612, -0.7391, -0.5612, -0.739, -0.7807, -0.1895, -0.7807, -0.3752, -0.5588, -0.5534, -0.5588, -0.7391, -0.5612, -0.1895, -0.5612, 0.5748, -1.644, 0.7453, -1.644, 0.7453, -1.458, 0.5748, -1.458, -0.003813, -0.234, 0.1744, -0.234, 0.3601, -0.2316, -0.1895, -0.2316, -0.1732, -1.331, -0.002696, -1.331, -0.002696, -0.7811, -0.1732, -0.7811, -1.24, -1.405, -1.411, -1.405, -1.411, -1.624, -1.24, -1.624, -0.1895, -0.2316, 0.3601, -0.2316, 0.3601, -0.01201, -0.1895, -0.01201, -2.444, -1.603, -2.273, -1.603, -2.273, -1.383, -2.444, -1.383, -1.019, 1.007, -0.7823, 0.7696, -0.2382, 0.7697, -0.00102, 1.007, -2.79, 1.007, -2.79, 0.4626, -2.656, 0.4626, -2.656, 1.007, -0.7325, -1.325, -0.7325, -1.869, -0.5985, -1.869, -0.5985, -1.325, -2.622, -1.715, -2.622, -1.17, -2.756, -1.17, -2.756, -1.715, -1.019, -0.01201, -0.7823, 0.2251, -0.7823, 0.7696, -1.019, 1.007, -0.00102, -0.01191, -0.2382, 0.2252, -0.7823, 0.2251, -1.019, -0.01201, -1.513, 1.369, -1.54, 1.368, -1.54, 1.219, -1.513, 1.219, 0.1048, -1.349, 0.09149, -1.35, 0.09149, -1.393, 0.1048, -1.393, -1.558, 0.5609, -1.563, 0.5876, -1.83, 0.5613, -1.815, 0.483, -1.563, 0.5876, -1.563, 0.6149, -1.83, 0.6412, -1.83, 0.5613, -1.563, 0.6149, -1.558, 0.6417, -1.815, 0.7196, -1.83, 0.6412, -1.558, 0.6417, -1.547, 0.6669, -1.784, 0.7934, -1.815, 0.7196, -1.547, 0.6669, -1.532, 0.6896, -1.74, 0.8598, -1.784, 0.7934, -1.532, 0.6896, -1.513, 0.7089, -1.683, 0.9163, -1.74, 0.8598, -1.513, 0.7089, -1.49, 0.7241, -1.617, 0.9606, -1.683, 0.9163, -1.49, 0.7241, -1.465, 0.7345, -1.543, 0.9912, -1.617, 0.9606, -1.465, 0.7345, -1.438, 0.7398, -1.465, 1.007, -1.543, 0.9912, -1.438, 0.7398, -1.411, 0.7398, -1.385, 1.007, -1.465, 1.007, -1.411, 0.7398, -1.384, 0.7345, -1.306, 0.9912, -1.385, 1.007, -1.384, 0.7345, -1.359, 0.7241, -1.232, 0.9606, -1.306, 0.9912, -1.359, 0.7241, -1.336, 0.7089, -1.166, 0.9163, -1.232, 0.9606, -1.336, 0.7089, -1.317, 0.6896, -1.11, 0.8598, -1.166, 0.9163, -1.317, 0.6896, -1.302, 0.6669, -1.065, 0.7934, -1.11, 0.8598, -1.302, 0.6669, -1.291, 0.6417, -1.035, 0.7196, -1.065, 0.7934, -1.291, 0.6417, -1.286, 0.6149, -1.019, 0.6412, -1.035, 0.7196, -1.286, 0.6149, -1.286, 0.5876, -1.019, 0.5613, -1.019, 0.6412, -1.286, 0.5876, -1.291, 0.5609, -1.035, 0.483, -1.019, 0.5613, -1.291, 0.5609, -1.302, 0.5356, -1.065, 0.4092, -1.035, 0.483, -1.302, 0.5356, -1.317, 0.5129, -1.11, 0.3428, -1.065, 0.4092, -1.317, 0.5129, -1.336, 0.4937, -1.166, 0.2863, -1.11, 0.3428, -1.336, 0.4937, -1.359, 0.4785, -1.232, 0.2419, -1.166, 0.2863, -1.359, 0.4785, -1.384, 0.468, -1.306, 0.2113, -1.232, 0.2419, -1.384, 0.468, -1.411, 0.4627, -1.385, 0.1958, -1.306, 0.2113, -1.411, 0.4627, -1.438, 0.4627, -1.465, 0.1958, -1.385, 0.1958, -1.438, 0.4627, -1.465, 0.468, -1.543, 0.2113, -1.465, 0.1958, -1.465, 0.468, -1.49, 0.4785, -1.617, 0.2419, -1.543, 0.2113, -1.49, 0.4785, -1.513, 0.4936, -1.683, 0.2863, -1.617, 0.2419, -1.513, 0.4936, -1.532, 0.5129, -1.74, 0.3428, -1.683, 0.2863, -1.532, 0.5129, -1.547, 0.5356, -1.784, 0.4092, -1.74, 0.3428, -1.547, 0.5356, -1.558, 0.5609, -1.815, 0.483, -1.784, 0.4092, -1.435, 1.219, -1.459, 1.219, -1.479, 1.109, -1.464, 1.108, -1.196, 1.109, -1.172, 1.108, -1.172, 1.257, -1.196, 1.258, -1.485, 1.368, -1.513, 1.369, -1.513, 1.219, -1.485, 1.219, -1.217, 1.109, -1.196, 1.109, -1.196, 1.258, -1.217, 1.258, -1.459, 1.368, -1.485, 1.368, -1.485, 1.219, -1.459, 1.219, -0.9148, -1.349, -0.936, -1.349, -0.936, -1.498, -0.9148, -1.498, -1.435, 1.368, -1.459, 1.368, -1.459, 1.219, -1.435, 1.219, -0.8907, -1.349, -0.9148, -1.349, -0.9148, -1.498, -0.8907, -1.498, -1.343, 1.108, -1.316, 1.108, -1.316, 1.257, -1.343, 1.257, -1.414, 1.367, -1.435, 1.368, -1.435, 1.219, -1.414, 1.218, -0.8646, -1.349, -0.8907, -1.349, -0.8907, -1.498, -0.8646, -1.498, -1.369, 1.108, -1.343, 1.108, -1.343, 1.257, -1.369, 1.257, -1.238, 1.109, -1.217, 1.109, -1.217, 1.258, -1.238, 1.258, -0.8374, -1.349, -0.8646, -1.349, -0.8646, -1.498, -0.8374, -1.498, -1.393, 1.109, -1.369, 1.108, -1.369, 1.257, -1.393, 1.258, -1.263, 1.108, -1.238, 1.109, -1.238, 1.258, -1.263, 1.257, -0.8103, -1.349, -0.8374, -1.349, -0.8374, -1.498, -0.8103, -1.498, -1.414, 1.109, -1.393, 1.109, -1.393, 1.258, -1.414, 1.258, -1.289, 1.108, -1.263, 1.108, -1.263, 1.257, -1.289, 1.257, -0.7842, -1.349, -0.8103, -1.349, -0.8103, -1.498, -0.7842, -1.498, -1.042, 1.109, -1.02, 1.109, -1.02, 1.258, -1.042, 1.258, -1.316, 1.108, -1.289, 1.108, -1.289, 1.257, -1.316, 1.257, -0.7601, -1.349, -0.7842, -1.349, -0.7842, -1.498, -0.7601, -1.498, -1.066, 1.108, -1.042, 1.109, -1.042, 1.258, -1.066, 1.257, -0.7391, -1.349, -0.7601, -1.349, -0.7601, -1.498, -0.7391, -1.498, -1.092, 1.108, -1.066, 1.108, -1.066, 1.257, -1.092, 1.257, -1.59, 1.368, -1.611, 1.367, -1.611, 1.218, -1.59, 1.219, -1.119, 1.108, -1.092, 1.108, -1.092, 1.257, -1.119, 1.257, -1.566, 1.368, -1.59, 1.368, -1.59, 1.219, -1.566, 1.219, -1.146, 1.108, -1.119, 1.108, -1.119, 1.257, -1.146, 1.257, -1.54, 1.368, -1.566, 1.368, -1.566, 1.219, -1.54, 1.219, -1.172, 1.108, -1.146, 1.108, -1.146, 1.257, -1.172, 1.257, 0.9974, -1.603, 1.007, -1.588, 1.014, -1.572, 1.017, -1.555, 1.017, -1.538, 1.014, -1.521, 1.007, -1.505, 0.9974, -1.49, 0.9851, -1.478, 0.9707, -1.468, 0.9547, -1.462, 0.9377, -1.458, 0.9204, -1.458, 0.9034, -1.462, 0.8874, -1.468, 0.873, -1.478, 0.8607, -1.49, 0.8511, -1.505, 0.8445, -1.521, 0.8411, -1.538, 0.8411, -1.555, 0.8445, -1.572, 0.8511, -1.588, 0.8607, -1.603, 0.873, -1.615, 0.8874, -1.624, 0.9034, -1.631, 0.9204, -1.634, 0.9377, -1.634, 0.9547, -1.631, 0.9707, -1.624, 0.9851, -1.615, -0.8907, -1.498, -0.9148, -1.498, -0.8867, -1.607, -0.8714, -1.607, -1.343, 1.257, -1.316, 1.257, -1.316, 1.368, -1.333, 1.368, -1.414, 1.218, -1.435, 1.219, -1.464, 1.108, -1.45, 1.108, -0.8646, -1.498, -0.8907, -1.498, -0.8714, -1.607, -0.8548, -1.607, -1.369, 1.257, -1.343, 1.257, -1.333, 1.368, -1.349, 1.368, -1.238, 1.258, -1.217, 1.258, -1.253, 1.369, -1.267, 1.368, -0.8374, -1.498, -0.8646, -1.498, -0.8548, -1.607, -0.8375, -1.607, -1.393, 1.258, -1.369, 1.257, -1.349, 1.368, -1.365, 1.368, -1.263, 1.257, -1.238, 1.258, -1.267, 1.368, -1.282, 1.368, -0.8103, -1.498, -0.8374, -1.498, -0.8375, -1.607, -0.8203, -1.607, -1.414, 1.258, -1.393, 1.258, -1.365, 1.368, -1.378, 1.369, -1.289, 1.257, -1.263, 1.257, -1.282, 1.368, -1.298, 1.368, -0.7842, -1.498, -0.8103, -1.498, -0.8203, -1.607, -0.8037, -1.607, -1.042, 1.258, -1.02, 1.258, -1.056, 1.369, -1.07, 1.368, -1.316, 1.257, -1.289, 1.257, -1.298, 1.368, -1.316, 1.368, -0.7601, -1.498, -0.7842, -1.498, -0.8037, -1.607, -0.7885, -1.607, -1.066, 1.257, -1.042, 1.258, -1.07, 1.368, -1.085, 1.368, -0.7391, -1.498, -0.7601, -1.498, -0.7885, -1.607, -0.7751, -1.607, -1.092, 1.257, -1.066, 1.257, -1.085, 1.368, -1.102, 1.368, -1.59, 1.219, -1.611, 1.218, -1.575, 1.108, -1.562, 1.108, -1.119, 1.257, -1.092, 1.257, -1.102, 1.368, -1.119, 1.368, -1.566, 1.219, -1.59, 1.219, -1.562, 1.108, -1.546, 1.109, -1.146, 1.257, -1.119, 1.257, -1.119, 1.368, -1.136, 1.368, -1.54, 1.219, -1.566, 1.219, -1.546, 1.109, -1.53, 1.109, -1.172, 1.257, -1.146, 1.257, -1.136, 1.368, -1.153, 1.368, -1.513, 1.219, -1.54, 1.219, -1.53, 1.109, -1.513, 1.109, -1.196, 1.258, -1.172, 1.257, -1.153, 1.368, -1.168, 1.368, -1.485, 1.219, -1.513, 1.219, -1.513, 1.109, -1.495, 1.109, -1.217, 1.258, -1.196, 1.258, -1.168, 1.368, -1.181, 1.369, -1.459, 1.219, -1.485, 1.219, -1.495, 1.109, -1.479, 1.109, -0.9148, -1.498, -0.936, -1.498, -0.9001, -1.607, -0.8867, -1.607, 0.06388, -1.393, 0.05061, -1.393, 0.04454, -1.417, 0.06076, -1.417, -1.941, -1.733, -1.931, -1.733, -1.931, -1.689, -1.941, -1.689, 0.09149, -1.35, 0.07768, -1.35, 0.07768, -1.393, 0.09149, -1.393, -1.931, -1.733, -1.918, -1.733, -1.918, -1.689, -1.931, -1.689, 0.07768, -1.35, 0.06388, -1.35, 0.06388, -1.393, 0.07768, -1.393, -1.918, -1.733, -1.905, -1.732, -1.905, -1.689, -1.918, -1.689, 0.06388, -1.35, 0.05061, -1.349, 0.05061, -1.393, 0.06388, -1.393, -1.905, -1.732, -1.891, -1.732, -1.891, -1.689, -1.905, -1.689, 0.05061, -1.349, 0.0384, -1.349, 0.0384, -1.393, 0.05061, -1.393, -1.891, -1.732, -1.877, -1.732, -1.877, -1.689, -1.891, -1.689, 0.0384, -1.349, 0.02769, -1.349, 0.02769, -1.393, 0.0384, -1.393, -1.877, -1.732, -1.864, -1.733, -1.864, -1.689, -1.877, -1.689, -2.163, -1.733, -2.152, -1.733, -2.152, -1.689, -2.163, -1.689, -1.864, -1.733, -1.852, -1.733, -1.852, -1.689, -1.864, -1.689, -2.152, -1.733, -2.14, -1.733, -2.14, -1.689, -2.152, -1.689, -2.659, 1.448, -2.672, 1.449, -2.672, 1.405, -2.659, 1.405, -1.852, -1.733, -1.841, -1.733, -1.841, -1.689, -1.852, -1.689, -2.14, -1.733, -2.127, -1.733, -2.127, -1.689, -2.14, -1.689, -2.672, 1.449, -2.686, 1.449, -2.686, 1.405, -2.672, 1.405, -2.608, 1.449, -2.619, 1.449, -2.619, 1.405, -2.608, 1.405, -2.127, -1.733, -2.113, -1.733, -2.113, -1.689, -2.127, -1.689, -2.686, 1.449, -2.698, 1.449, -2.698, 1.405, -2.686, 1.405, -2.619, 1.449, -2.631, 1.449, -2.631, 1.405, -2.619, 1.405, -2.113, -1.733, -2.099, -1.733, -2.099, -1.689, -2.113, -1.689, -2.698, 1.449, -2.708, 1.449, -2.708, 1.405, -2.698, 1.405, -2.631, 1.449, -2.645, 1.449, -2.645, 1.405, -2.631, 1.405, -2.099, -1.733, -2.086, -1.733, -2.086, -1.689, -2.099, -1.689, 0.1278, -1.349, 0.117, -1.349, 0.117, -1.393, 0.1278, -1.393, -2.645, 1.449, -2.659, 1.448, -2.659, 1.405, -2.645, 1.405, -2.086, -1.733, -2.074, -1.733, -2.074, -1.689, -2.086, -1.689, 0.117, -1.349, 0.1048, -1.349, 0.1048, -1.393, 0.117, -1.393, -2.074, -1.733, -2.063, -1.733, -2.063, -1.689, -2.074, -1.689, -2.174, -1.666, -2.161, -1.666, -2.161, -1.438, -2.174, -1.438, -1.905, -1.689, -1.891, -1.689, -1.891, -1.665, -1.908, -1.665, 0.05061, -1.393, 0.0384, -1.393, 0.02959, -1.416, 0.04454, -1.417, -1.891, -1.689, -1.877, -1.689, -1.874, -1.665, -1.891, -1.665, 0.0384, -1.393, 0.02769, -1.393, 0.01651, -1.416, 0.02959, -1.416, -1.877, -1.689, -1.864, -1.689, -1.858, -1.665, -1.874, -1.665, -2.163, -1.689, -2.152, -1.689, -2.161, -1.666, -2.174, -1.666, -1.864, -1.689, -1.852, -1.689, -1.843, -1.666, -1.858, -1.665, -2.152, -1.689, -2.14, -1.689, -2.146, -1.666, -2.161, -1.666, -2.659, 1.405, -2.672, 1.405, -2.675, 1.381, -2.659, 1.381, -1.852, -1.689, -1.841, -1.689, -1.83, -1.666, -1.843, -1.666, -2.14, -1.689, -2.127, -1.689, -2.13, -1.666, -2.146, -1.666, -2.672, 1.405, -2.686, 1.405, -2.692, 1.381, -2.675, 1.381, -2.608, 1.405, -2.619, 1.405, -2.61, 1.382, -2.597, 1.382, -2.127, -1.689, -2.113, -1.689, -2.113, -1.666, -2.13, -1.666, -2.686, 1.405, -2.698, 1.405, -2.707, 1.382, -2.692, 1.381, -2.619, 1.405, -2.631, 1.405, -2.625, 1.381, -2.61, 1.382, -2.113, -1.689, -2.099, -1.689, -2.096, -1.666, -2.113, -1.666, -2.698, 1.405, -2.708, 1.405, -2.72, 1.382, -2.707, 1.382, -2.631, 1.405, -2.645, 1.405, -2.642, 1.381, -2.625, 1.381, -2.099, -1.689, -2.086, -1.689, -2.08, -1.666, -2.096, -1.666, 0.1278, -1.393, 0.117, -1.393, 0.1258, -1.416, 0.1389, -1.416, -2.645, 1.405, -2.659, 1.405, -2.659, 1.381, -2.642, 1.381, -2.086, -1.689, -2.074, -1.689, -2.065, -1.666, -2.08, -1.666, 0.117, -1.393, 0.1048, -1.393, 0.1108, -1.417, 0.1258, -1.416, -2.074, -1.689, -2.063, -1.689, -2.052, -1.666, -2.065, -1.666, 0.1048, -1.393, 0.09149, -1.393, 0.09453, -1.417, 0.1108, -1.417, -1.941, -1.689, -1.931, -1.689, -1.939, -1.666, -1.953, -1.666, 0.09149, -1.393, 0.07768, -1.393, 0.07764, -1.417, 0.09453, -1.417, -1.931, -1.689, -1.918, -1.689, -1.924, -1.665, -1.939, -1.666, 0.07768, -1.393, 0.06388, -1.393, 0.06076, -1.417, 0.07764, -1.417, -1.918, -1.689, -1.905, -1.689, -1.908, -1.665, -1.924, -1.665, -2.13, -1.438, -2.113, -1.438, -2.113, -1.414, -2.127, -1.414, -1.858, -1.665, -1.843, -1.666, -1.843, -1.438, -1.858, -1.438, -2.161, -1.666, -2.146, -1.666, -2.146, -1.438, -2.161, -1.438, -2.659, 1.381, -2.675, 1.381, -2.675, 1.154, -2.659, 1.154, -1.843, -1.666, -1.83, -1.666, -1.83, -1.438, -1.843, -1.438, -2.146, -1.666, -2.13, -1.666, -2.13, -1.438, -2.146, -1.438, -2.675, 1.381, -2.692, 1.381, -2.692, 1.154, -2.675, 1.154, -2.597, 1.382, -2.61, 1.382, -2.61, 1.154, -2.597, 1.154, -2.13, -1.666, -2.113, -1.666, -2.113, -1.438, -2.13, -1.438, -2.692, 1.381, -2.707, 1.382, -2.707, 1.154, -2.692, 1.154, -2.61, 1.382, -2.625, 1.381, -2.625, 1.154, -2.61, 1.154, -2.113, -1.666, -2.096, -1.666, -2.096, -1.438, -2.113, -1.438, -2.707, 1.382, -2.72, 1.382, -2.72, 1.154, -2.707, 1.154, -2.625, 1.381, -2.642, 1.381, -2.642, 1.154, -2.625, 1.154, -2.096, -1.666, -2.08, -1.666, -2.08, -1.438, -2.096, -1.438, 0.1389, -1.416, 0.1258, -1.416, 0.1258, -1.644, 0.1389, -1.644, -2.642, 1.381, -2.659, 1.381, -2.659, 1.154, -2.642, 1.154, -2.08, -1.666, -2.065, -1.666, -2.065, -1.438, -2.08, -1.438, 0.1258, -1.416, 0.1108, -1.417, 0.1108, -1.644, 0.1258, -1.644, -2.065, -1.666, -2.052, -1.666, -2.052, -1.438, -2.065, -1.438, 0.1108, -1.417, 0.09453, -1.417, 0.09453, -1.645, 0.1108, -1.644, -1.953, -1.666, -1.939, -1.666, -1.939, -1.438, -1.953, -1.438, 0.09453, -1.417, 0.07764, -1.417, 0.07764, -1.645, 0.09453, -1.645, -1.939, -1.666, -1.924, -1.665, -1.924, -1.438, -1.939, -1.438, 0.07764, -1.417, 0.06076, -1.417, 0.06076, -1.645, 0.07764, -1.645, -1.924, -1.665, -1.908, -1.665, -1.908, -1.437, -1.924, -1.438, 0.06076, -1.417, 0.04454, -1.417, 0.04454, -1.644, 0.06076, -1.645, -1.908, -1.665, -1.891, -1.665, -1.891, -1.437, -1.908, -1.437, 0.04454, -1.417, 0.02959, -1.416, 0.02959, -1.644, 0.04454, -1.644, -1.891, -1.665, -1.874, -1.665, -1.874, -1.437, -1.891, -1.437, 0.02959, -1.416, 0.01651, -1.416, 0.01651, -1.644, 0.02959, -1.644, -1.874, -1.665, -1.858, -1.665, -1.858, -1.438, -1.874, -1.437, -2.086, -1.414, -2.074, -1.414, -2.074, -1.383, -2.086, -1.383, -2.692, 1.154, -2.707, 1.154, -2.697, 1.131, -2.685, 1.131, -2.61, 1.154, -2.625, 1.154, -2.632, 1.131, -2.62, 1.131, -2.113, -1.438, -2.096, -1.438, -2.099, -1.414, -2.113, -1.414, -2.707, 1.154, -2.72, 1.154, -2.708, 1.131, -2.697, 1.131, -2.625, 1.154, -2.642, 1.154, -2.645, 1.131, -2.632, 1.131, -2.096, -1.438, -2.08, -1.438, -2.086, -1.414, -2.099, -1.414, 0.1389, -1.644, 0.1258, -1.644, 0.1166, -1.667, 0.1273, -1.667, -2.642, 1.154, -2.659, 1.154, -2.659, 1.13, -2.645, 1.131, -2.08, -1.438, -2.065, -1.438, -2.074, -1.414, -2.086, -1.414, 0.1258, -1.644, 0.1108, -1.644, 0.1045, -1.667, 0.1166, -1.667, -2.065, -1.438, -2.052, -1.438, -2.064, -1.415, -2.074, -1.414, 0.1108, -1.644, 0.09453, -1.645, 0.09136, -1.668, 0.1045, -1.667, -1.953, -1.438, -1.939, -1.438, -1.93, -1.415, -1.941, -1.415, 0.09453, -1.645, 0.07764, -1.645, 0.07769, -1.668, 0.09136, -1.668, -1.939, -1.438, -1.924, -1.438, -1.918, -1.415, -1.93, -1.415, 0.07764, -1.645, 0.06076, -1.645, 0.06402, -1.668, 0.07769, -1.668, -1.924, -1.438, -1.908, -1.437, -1.905, -1.414, -1.918, -1.415, 0.06076, -1.645, 0.04454, -1.644, 0.05089, -1.667, 0.06402, -1.668, -1.908, -1.437, -1.891, -1.437, -1.891, -1.414, -1.905, -1.414, 0.04454, -1.644, 0.02959, -1.644, 0.0388, -1.667, 0.05089, -1.667, -1.891, -1.437, -1.874, -1.437, -1.878, -1.414, -1.891, -1.414, 0.02959, -1.644, 0.01651, -1.644, 0.02821, -1.667, 0.0388, -1.667, -1.874, -1.437, -1.858, -1.438, -1.864, -1.415, -1.878, -1.414, -2.174, -1.438, -2.161, -1.438, -2.152, -1.414, -2.163, -1.415, -1.858, -1.438, -1.843, -1.438, -1.852, -1.415, -1.864, -1.415, -2.161, -1.438, -2.146, -1.438, -2.14, -1.414, -2.152, -1.414, -2.659, 1.154, -2.675, 1.154, -2.672, 1.131, -2.659, 1.13, -1.843, -1.438, -1.83, -1.438, -1.842, -1.415, -1.852, -1.415, -2.146, -1.438, -2.13, -1.438, -2.127, -1.414, -2.14, -1.414, -2.675, 1.154, -2.692, 1.154, -2.685, 1.131, -2.672, 1.131, -2.597, 1.154, -2.61, 1.154, -2.62, 1.131, -2.609, 1.131, 0.3445, -1.684, 0.3521, -1.673, 0.3574, -1.66, 0.3601, -1.647, 0.3601, -1.633, 0.3574, -1.619, 0.3521, -1.607, 0.3445, -1.595, 0.3348, -1.586, 0.3234, -1.578, 0.3107, -1.573, 0.2972, -1.57, 0.2835, -1.57, 0.27, -1.573, 0.2573, -1.578, 0.2459, -1.586, 0.2362, -1.595, 0.2286, -1.607, 0.2233, -1.619, 0.2206, -1.633, 0.2206, -1.647, 0.2233, -1.66, 0.2286, -1.673, 0.2362, -1.684, 0.2459, -1.694, 0.2573, -1.702, 0.27, -1.707, 0.2835, -1.71, 0.2972, -1.71, 0.3107, -1.707, 0.3234, -1.702, 0.3348, -1.694, 0.1166, -1.667, 0.1045, -1.667, 0.1045, -1.699, 0.1166, -1.698, -2.074, -1.414, -2.064, -1.415, -2.064, -1.383, -2.074, -1.383, 0.1045, -1.667, 0.09136, -1.668, 0.09136, -1.699, 0.1045, -1.699, -1.941, -1.415, -1.93, -1.415, -1.93, -1.384, -1.941, -1.384, 0.09136, -1.668, 0.07769, -1.668, 0.07769, -1.699, 0.09136, -1.699, -1.93, -1.415, -1.918, -1.415, -1.918, -1.383, -1.93, -1.384, 0.07769, -1.668, 0.06402, -1.668, 0.06402, -1.699, 0.07769, -1.699, -1.918, -1.415, -1.905, -1.414, -1.905, -1.383, -1.918, -1.383, 0.06402, -1.668, 0.05089, -1.667, 0.05089, -1.699, 0.06402, -1.699, -1.905, -1.414, -1.891, -1.414, -1.891, -1.383, -1.905, -1.383, 0.05089, -1.667, 0.0388, -1.667, 0.0388, -1.698, 0.05089, -1.699, -1.891, -1.414, -1.878, -1.414, -1.878, -1.383, -1.891, -1.383, 0.0388, -1.667, 0.02821, -1.667, 0.02821, -1.698, 0.0388, -1.698, -1.878, -1.414, -1.864, -1.415, -1.864, -1.383, -1.878, -1.383, -2.163, -1.415, -2.152, -1.414, -2.152, -1.383, -2.163, -1.383, -1.864, -1.415, -1.852, -1.415, -1.852, -1.384, -1.864, -1.383, -2.152, -1.414, -2.14, -1.414, -2.14, -1.383, -2.152, -1.383, -2.659, 1.13, -2.672, 1.131, -2.672, 1.099, -2.659, 1.099, -1.852, -1.415, -1.842, -1.415, -1.842, -1.384, -1.852, -1.384, -2.14, -1.414, -2.127, -1.414, -2.127, -1.383, -2.14, -1.383, -2.672, 1.131, -2.685, 1.131, -2.685, 1.1, -2.672, 1.099, -2.609, 1.131, -2.62, 1.131, -2.62, 1.1, -2.609, 1.1, -2.127, -1.414, -2.113, -1.414, -2.113, -1.383, -2.127, -1.383, -2.685, 1.131, -2.697, 1.131, -2.697, 1.1, -2.685, 1.1, -2.62, 1.131, -2.632, 1.131, -2.632, 1.1, -2.62, 1.1, -2.113, -1.414, -2.099, -1.414, -2.099, -1.383, -2.113, -1.383, -2.697, 1.131, -2.708, 1.131, -2.708, 1.1, -2.697, 1.1, -2.632, 1.131, -2.645, 1.131, -2.645, 1.099, -2.632, 1.1, -2.099, -1.414, -2.086, -1.414, -2.086, -1.383, -2.099, -1.383, 0.1273, -1.667, 0.1166, -1.667, 0.1166, -1.698, 0.1273, -1.698, -2.645, 1.131, -2.659, 1.13, -2.659, 1.099, -2.645, 1.099, -0.9807, 1.047, -0.9807, 1.986, -1.02, 2.026, -1.02, 1.007, -0.04141, 1.047, -0.9807, 1.047, -1.02, 1.007, -0.001686, 1.007, -0.9807, 1.986, -0.04139, 1.986, -0.00167, 2.026, -1.02, 2.026, -0.04139, 1.986, -0.04141, 1.047, -0.001686, 1.007, -0.00167, 2.026, 0.5748, -0.669, 0.4872, -0.669, 0.4872, -1.687, 0.5748, -1.687, -2.622, -1.612, -2.534, -1.612, -2.534, -0.5938, -2.622, -0.5938, -0.2389, 1.244, -0.7833, 1.244, -0.9807, 1.047, -0.04141, 1.047, -0.7833, 1.244, -0.7833, 1.788, -0.9807, 1.986, -0.9807, 1.047, -2.47, 2.025, -2.558, 2.026, -2.558, 1.007, -2.47, 1.007, -0.7833, 1.788, -0.2389, 1.788, -0.04139, 1.986, -0.9807, 1.986, -1.81, -1.634, -1.722, -1.634, -1.722, -0.6153, -1.81, -0.6153, -0.2389, 1.788, -0.2389, 1.244, -0.04141, 1.047, -0.04139, 1.986, 1.001, 1.161, 0.9602, 1.023, 1.017, 1.007, 0.05592, 1.024, 0.01508, 1.161, -0.001652, 1.007, 0.863, 2.009, 1.001, 1.969, 1.017, 2.025, 0.01503, 1.968, 0.1527, 2.009, -0.001636, 2.025, -2.051, -0.5937, -2.051, -1.383, -1.914, -1.383, -1.914, -0.5937, -1.24, -1.405, -1.24, -0.6153, -1.378, -0.6153, -1.378, -1.405, -2.121, 2.025, -2.121, 1.236, -1.983, 1.236, -1.983, 2.025, -2.052, 1.007, -2.052, 0.2173, -1.914, 0.2173, -1.914, 1.007, -1.914, 0.2173, -1.83, 0.2173, -1.83, 1.007, -1.914, 1.007, 1.017, 1.007, 0.9602, 1.023, 0.7788, 1.023, 0.5077, 1.007, 1.017, 1.007, 1.001, 1.245, 1.001, 1.161, 1.017, 1.007, 1.017, 1.007, 1.017, 1.516, -2.343, 1.236, -2.258, 1.236, -2.258, 2.025, -2.343, 2.025, -2.357, -1.383, -2.273, -1.383, -2.273, -0.5938, -2.357, -0.5938, -0.001652, 1.007, 0.01508, 1.161, 0.01509, 1.245, -0.001662, 1.516, -0.00167, 1.007, 0.2362, 1.024, 0.05592, 1.024, -0.001652, 1.007, -0.00167, 1.007, 0.5077, 1.007, -1.461, -1.405, -1.378, -1.405, -1.378, -0.6153, -1.461, -0.6153, 0.7788, 2.009, 0.863, 2.009, 1.017, 2.025, 1.017, 2.026, 0.5077, 2.026, -0.9609, -0.8015, -0.8767, -0.8015, -0.8767, -0.01201, -0.9609, -0.01201, -1.983, 1.236, -1.899, 1.236, -1.899, 2.026, -1.983, 2.025, 1.017, 2.025, 1.001, 1.969, 1.001, 1.787, 1.017, 1.516, 1.017, 2.026, 0.01503, 1.788, 0.01503, 1.968, -0.001636, 2.025, -0.001654, 2.026, -0.001662, 1.516, -1.24, -1.405, -1.157, -1.405, -1.157, -0.6153, -1.24, -0.6153, -1.914, -1.383, -1.83, -1.383, -1.83, -0.5937, -1.914, -0.5937, -0.001636, 2.025, 0.1527, 2.009, 0.2363, 2.009, 0.5077, 2.026, -0.001654, 2.026, 0.3601, -1.57, 0.3601, -1.349, 0.1389, -1.349, 0.1389, -1.432, 0.2766, -1.57, -2.121, 1.015, -2.121, 1.236, -2.205, 1.236, -2.342, 1.098, -2.342, 1.015, -1.677, 1.014, -1.677, 1.098, -1.815, 1.236, -1.899, 1.236, -1.899, 1.014, -2.037, 1.014, -1.899, 1.152, -1.899, 1.236, -2.121, 1.236, -2.121, 1.014, -2.647, 1.737, -2.648, 1.658, -2.597, 1.677, -2.597, 1.758, -2.648, 1.658, -2.649, 1.581, -2.598, 1.598, -2.597, 1.677, -2.649, 1.581, -2.65, 1.511, -2.6, 1.524, -2.598, 1.598, -2.65, 1.511, -2.652, 1.449, -2.601, 1.47, -2.6, 1.524, -2.547, -0.5938, -2.549, -0.5319, -2.598, -0.5401, -2.597, -0.5938, -2.549, -0.5319, -2.55, -0.4613, -2.6, -0.4685, -2.598, -0.5401, -2.55, -0.4613, -2.551, -0.3848, -2.601, -0.3899, -2.6, -0.4685, -2.551, -0.3848, -2.551, -0.3053, -2.601, -0.3053, -2.601, -0.3899, -2.551, -0.3053, -2.551, -0.2258, -2.601, -0.2208, -2.601, -0.3053, -2.551, -0.2258, -2.55, -0.1494, -2.6, -0.1423, -2.601, -0.2208, -2.55, -0.1494, -2.549, -0.0791, -2.598, -0.07091, -2.6, -0.1423, -2.549, -0.0791, -2.547, -0.01749, -2.597, -0.0175, -2.598, -0.07091, -2.724, -1.17, -2.725, -1.108, -2.775, -1.095, -2.775, -1.15, -2.725, -1.108, -2.725, -1.038, -2.775, -1.021, -2.775, -1.095, -2.725, -1.038, -2.725, -0.9612, -2.775, -0.9417, -2.775, -1.021, -2.725, -0.9612, -2.725, -0.8817, -2.775, -0.8604, -2.775, -0.9417, -2.725, -0.8817, -2.725, -0.8022, -2.775, -0.7804, -2.775, -0.8604, -2.725, -0.8022, -2.725, -0.7258, -2.775, -0.7047, -2.775, -0.7804, -2.725, -0.7258, -2.725, -0.6554, -2.775, -0.6366, -2.775, -0.7047, -2.725, -0.6554, -2.724, -0.5938, -2.774, -0.5938, -2.775, -0.6366, -2.655, -0.01749, -2.654, -0.07936, -2.603, -0.09915, -2.604, -0.05564, -2.654, -0.07936, -2.652, -0.1499, -2.602, -0.1677, -2.603, -0.09915, -2.652, -0.1499, -2.652, -0.2264, -2.601, -0.2379, -2.602, -0.1677, -2.652, -0.2264, -2.651, -0.3059, -2.601, -0.3059, -2.601, -0.2379, -2.651, -0.3059, -2.652, -0.3854, -2.601, -0.3739, -2.601, -0.3059, -2.652, -0.3854, -2.652, -0.4618, -2.602, -0.444, -2.601, -0.3739, -2.652, -0.4618, -2.654, -0.5321, -2.603, -0.5124, -2.602, -0.444, -2.654, -0.5321, -2.655, -0.5938, -2.604, -0.5558, -2.603, -0.5124, -2.652, 2.026, -2.65, 1.964, -2.6, 1.983, -2.602, 2.026, -2.65, 1.964, -2.649, 1.893, -2.599, 1.914, -2.6, 1.983, -2.649, 1.893, -2.648, 1.817, -2.598, 1.838, -2.599, 1.914, -2.648, 1.817, -2.647, 1.737, -2.597, 1.758, -2.598, 1.838, 0.2152, 0.4214, 0.2014, 0.4204, 0.4505, 0.1231, 0.5254, 0.1247, -2.647, 1.737, -2.75, 1.737, -2.75, 1.658, -2.648, 1.658, -2.648, 1.817, -2.75, 1.817, -2.75, 1.737, -2.647, 1.737, 0.2014, 0.4204, 0.1876, 0.422, 0.3767, 0.1364, 0.4505, 0.1231, -2.648, 1.658, -2.75, 1.658, -2.751, 1.581, -2.649, 1.581, 0.2286, 0.4252, 0.2152, 0.4214, 0.5254, 0.1247, 0.5982, 0.1412, -2.649, 1.581, -2.751, 1.581, -2.752, 1.511, -2.65, 1.511, 0.2409, 0.4314, 0.2286, 0.4252, 0.5982, 0.1412, 0.6661, 0.1719, -2.65, 1.511, -2.752, 1.511, -2.754, 1.449, -2.652, 1.449, 0.2519, 0.44, 0.2409, 0.4314, 0.6661, 0.1719, 0.7261, 0.2156, -2.547, -0.5938, -2.444, -0.5938, -2.446, -0.5319, -2.549, -0.5319, 0.2609, 0.4505, 0.2519, 0.44, 0.7261, 0.2156, 0.776, 0.2704, -2.549, -0.5319, -2.446, -0.5319, -2.447, -0.4613, -2.55, -0.4613, 0.2677, 0.4626, 0.2609, 0.4505, 0.776, 0.2704, 0.8136, 0.3341, -2.55, -0.4613, -2.447, -0.4613, -2.448, -0.3848, -2.551, -0.3848, 0.272, 0.4758, 0.2677, 0.4626, 0.8136, 0.3341, 0.8375, 0.4039, -2.551, -0.3848, -2.448, -0.3848, -2.449, -0.3053, -2.551, -0.3053, 0.2737, 0.4896, 0.272, 0.4758, 0.8375, 0.4039, 0.8466, 0.4771, -2.551, -0.3053, -2.449, -0.3053, -2.448, -0.2258, -2.551, -0.2258, 0.2726, 0.5034, 0.2737, 0.4896, 0.8466, 0.4771, 0.8407, 0.5507, -2.551, -0.2258, -2.448, -0.2258, -2.447, -0.1494, -2.55, -0.1494, 0.2689, 0.5168, 0.2726, 0.5034, 0.8407, 0.5507, 0.8199, 0.6215, -2.55, -0.1494, -2.447, -0.1494, -2.446, -0.07909, -2.549, -0.0791, 0.2626, 0.5292, 0.2689, 0.5168, 0.8199, 0.6215, 0.7851, 0.6867, -2.549, -0.0791, -2.446, -0.07909, -2.444, -0.01748, -2.547, -0.01749, 0.254, 0.5401, 0.2626, 0.5292, 0.7851, 0.6867, 0.7376, 0.7436, -2.724, -1.17, -2.622, -1.17, -2.622, -1.108, -2.725, -1.108, 0.2435, 0.5491, 0.254, 0.5401, 0.7376, 0.7436, 0.6795, 0.7899, -2.725, -1.108, -2.622, -1.108, -2.622, -1.038, -2.725, -1.038, 0.2314, 0.5559, 0.2435, 0.5491, 0.6795, 0.7899, 0.6131, 0.8236, -2.725, -1.038, -2.622, -1.038, -2.622, -0.9612, -2.725, -0.9612, 0.2182, 0.5602, 0.2314, 0.5559, 0.6131, 0.8236, 0.541, 0.8432, -2.725, -0.9612, -2.622, -0.9612, -2.623, -0.8817, -2.725, -0.8817, 0.2045, 0.5619, 0.2182, 0.5602, 0.541, 0.8432, 0.4663, 0.8481, -2.725, -0.8817, -2.623, -0.8817, -2.622, -0.8022, -2.725, -0.8022, 0.1906, 0.5608, 0.2045, 0.5619, 0.4663, 0.8481, 0.3919, 0.8379, -2.725, -0.8022, -2.622, -0.8022, -2.622, -0.7258, -2.725, -0.7258, 0.1773, 0.5571, 0.1906, 0.5608, 0.3919, 0.8379, 0.3212, 0.8133, -2.725, -0.7258, -2.622, -0.7258, -2.622, -0.6554, -2.725, -0.6554, 0.1649, 0.5508, 0.1773, 0.5571, 0.3212, 0.8133, 0.2569, 0.7753, -2.725, -0.6554, -2.622, -0.6554, -2.622, -0.5938, -2.724, -0.5938, 0.154, 0.5422, 0.1649, 0.5508, 0.2569, 0.7753, 0.202, 0.726, -2.655, -0.01749, -2.758, -0.01749, -2.756, -0.07937, -2.654, -0.07936, 0.1449, 0.5317, 0.154, 0.5422, 0.202, 0.726, 0.1588, 0.6684, -2.654, -0.07936, -2.756, -0.07937, -2.755, -0.1499, -2.652, -0.1499, 0.1381, 0.5196, 0.1449, 0.5317, 0.1588, 0.6684, 0.129, 0.6069, -2.652, -0.1499, -2.755, -0.1499, -2.754, -0.2264, -2.652, -0.2264, 0.1338, 0.5064, 0.1381, 0.5196, 0.129, 0.6069, 0.113, 0.5472, -2.652, -0.2264, -2.754, -0.2264, -2.754, -0.3059, -2.651, -0.3059, 0.1322, 0.4927, 0.1338, 0.5064, 0.113, 0.5472, 0.1078, 0.4932, -2.651, -0.3059, -2.754, -0.3059, -2.754, -0.3854, -2.652, -0.3854, 0.1332, 0.4788, 0.1322, 0.4927, 0.1078, 0.4932, 0.1106, 0.439, -2.652, -0.3854, -2.754, -0.3854, -2.755, -0.4618, -2.652, -0.4618, 0.137, 0.4655, 0.1332, 0.4788, 0.1106, 0.439, 0.1241, 0.3787, -2.652, -0.4618, -2.755, -0.4618, -2.756, -0.5321, -2.654, -0.5321, 0.1432, 0.4531, 0.137, 0.4655, 0.1241, 0.3787, 0.1511, 0.3159, -2.654, -0.5321, -2.756, -0.5321, -2.758, -0.5938, -2.655, -0.5938, 0.1518, 0.4422, 0.1432, 0.4531, 0.1511, 0.3159, 0.1918, 0.2565, -2.652, 2.026, -2.754, 2.025, -2.752, 1.964, -2.65, 1.964, 0.1623, 0.4331, 0.1518, 0.4422, 0.1918, 0.2565, 0.2445, 0.2049, -2.65, 1.964, -2.752, 1.964, -2.751, 1.893, -2.649, 1.893, 0.1744, 0.4263, 0.1623, 0.4331, 0.2445, 0.2049, 0.3071, 0.1641, -2.649, 1.893, -2.751, 1.893, -2.75, 1.817, -2.648, 1.817, 0.1876, 0.422, 0.1744, 0.4263, 0.3071, 0.1641, 0.3767, 0.1364])
me_cube.materials.append(mat_frame)
me_cube.materials.append(mat_metal)
me_cube.materials.append(mat_wood)
me_cube.use_mirror_vertex_groups = False
me_cube.update()

# ---- objects
ob_cube = bpy.data.objects.new('Cube', me_cube)
ob_light = bpy.data.objects.new('Light', light_light)
ob_camera = bpy.data.objects.new('Camera', cam_camera)

# ---- transforms, parenting, visibility, modifiers, constraints
ob_cube.location = (0.0, 0.0, 0.0)
ob_cube.rotation_euler = (0.0, -0.0, -3.142)
ob_cube.scale = (0.5, 0.5, 0.5)
ob_cube.lock_rotations_4d = False
ob_cube.empty_display_type = 'ARROWS'
ob_cube.lineart.crease_threshold = 0.0
ob_light.location = (4.076, 1.005, 5.904)
ob_light.rotation_euler = (0.6503, 0.05522, 1.866)
ob_light.lock_rotations_4d = False
ob_light.empty_display_type = 'ARROWS'
ob_light.color = (0.0, 0.0, 0.0, 0.0)
ob_light.lineart.crease_threshold = 0.0
ob_camera.location = (7.359, -6.926, 4.958)
ob_camera.rotation_euler = (1.109, 0.0, 0.8149)
ob_camera.lock_rotations_4d = False
ob_camera.empty_display_type = 'ARROWS'
ob_camera.color = (0.0, 0.0, 0.0, 0.0)
ob_camera.display_type = 'WIRE'
ob_camera.lineart.crease_threshold = 0.0

# ---- collection membership
col_collection.objects.link(ob_cube)
col_collection.objects.link(ob_light)
col_collection.objects.link(ob_camera)

# ---- scene / render settings (as saved in the file)
scene.camera = ob_camera
scene.frame_start = 1; scene.frame_end = 250; scene.frame_set(1)
scene.render.engine = 'BLENDER_EEVEE_NEXT'
bpy.context.view_layer.update()
